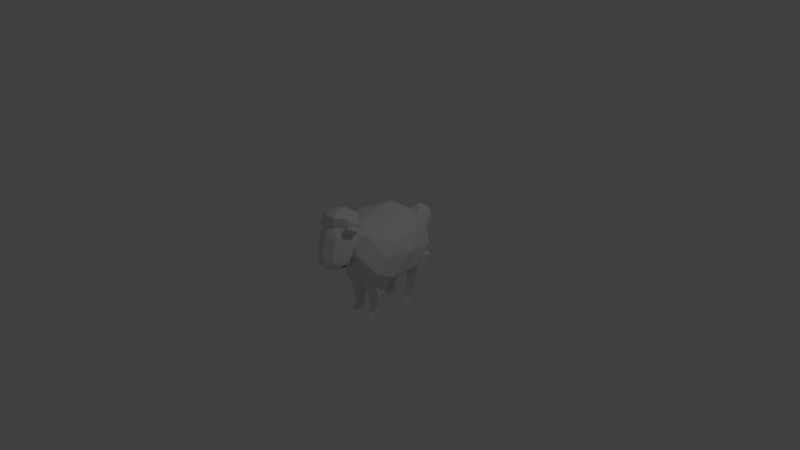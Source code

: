 # Source: Sheep.blend  (saved by Blender 2.79.0; exported with 4.5.12 LTS)
import bpy
from mathutils import Matrix  # noqa: F401  (used for matrix-valued properties, if any)

bpy.ops.wm.read_factory_settings(use_empty=True)
scene = bpy.context.scene
scene.name = 'Scene'

# ---- collections
col_collection_1 = bpy.data.collections.new('Collection 1'); scene.collection.children.link(col_collection_1)

# ---- materials (node trees are filled in below, after node groups)
mat_none = bpy.data.materials.new('None')
mat_none.alpha_threshold = 0.0
mat_none.use_transparent_shadow = False
mat_none.specular_color = (0.8, 0.8, 0.8)
mat_none.roughness = 0.5
mat_none.specular_intensity = 1.0

# ---- material node trees

# ---- world
world_world = bpy.data.worlds.new('World'); scene.world = world_world
world_world.color = (0.05088, 0.05088, 0.05088)
world_world.use_sun_shadow = False
world_world.sun_shadow_jitter_overblur = 0.0
world_world.cycles.sampling_method = 'MANUAL'

# ---- cameras
cam_camera = bpy.data.cameras.new('Camera')
cam_camera.clip_end = 100.0
cam_camera.lens = 35.0
cam_camera.sensor_width = 32.0
cam_camera.sensor_height = 18.0
cam_camera.ortho_scale = 7.314
cam_camera.dof.focus_distance = 0.0
cam_camera.dof.aperture_fstop = 128.0

# ---- lights
light_lamp = bpy.data.lights.new('Lamp', 'POINT')
light_lamp.transmission_factor = 0.0
light_lamp.cutoff_distance = 30.0
light_lamp.energy = 100.0
light_lamp.shadow_buffer_clip_start = 1.001
light_lamp.shadow_soft_size = 0.1
light_lamp.shadow_maximum_resolution = 0.006
light_lamp.use_absolute_resolution = True

# ---- meshes
me_sheep = bpy.data.meshes.new('sheep')
me_sheep.from_pydata([(0.05417, -0.3735, -0.1184), (-0.09434, -0.28, 0.2027), (-0.2209, -0.3069, -0.2266), (-0.1681, -0.08488, 0.3374), (0.08226, -0.07542, 0.3803), (0.01199, -0.315, -0.5429), (0.3, -0.2943, -0.2781), (0.2281, -0.2815, 0.174), (-0.1137, 0.1496, 0.4222), (-0.3715, -0.2583, -0.3324), (-0.3654, -0.2474, 0.07449), (-0.4575, -0.0643, -0.1505), (-0.02368, -0.2773, -0.8483), (-0.2744, -0.2795, -0.6662), (-0.22, -0.04533, -0.8963), (0.4256, -0.1673, -0.4185), (0.2559, -0.2729, -0.7061), (0.3839, 0.04786, -0.7073), (0.4145, -0.05253, 0.2344), (0.4401, -0.1572, 0.005312), (0.444, 0.1588, 0.1063), (-0.4048, 0.1378, 0.2608), (-0.4047, -0.01068, -0.6318), (0.1142, -0.1116, -0.94), (0.4858, 0.1194, -0.2678), (0.2101, 0.2009, 0.3914), (-0.4585, 0.3535, -0.02994), (-0.2695, 0.4046, 0.2711), (-0.3277, 0.4911, -0.1725), (-0.3568, 0.2122, -0.7978), (-0.4851, 0.2889, -0.4407), (-0.2568, 0.4803, -0.6286), (0.2025, 0.2065, -0.8371), (-0.09443, 0.2709, -0.9305), (0.07501, 0.4544, -0.6468), (0.4303, 0.3205, -0.08699), (0.3627, 0.3755, -0.5214), (0.2831, 0.5331, -0.2235), (0.01136, 0.409, 0.3103), (0.255, 0.4165, 0.2239), (-0.03596, 0.5193, 0.09335), (-0.08143, 0.5645, -0.3327), (-0.2534, -0.4619, -0.656), (-0.1285, -0.4609, -0.684), (-0.1282, -0.7314, -0.5747), (-0.1967, -0.7333, -0.5595), (-0.2657, -0.4518, -0.5292), (-0.2035, -0.7336, -0.4896), (-0.1484, -0.4445, -0.4788), (-0.1391, -0.7318, -0.4616), (-0.06365, -0.4501, -0.5744), (-0.09257, -0.7305, -0.5142), (-0.2158, 0.4303, 0.3242), (-0.2412, 0.4976, 0.4337), (-0.1387, 0.5129, 0.2694), (0.01754, 0.4171, 0.2301), (-0.1123, 0.4279, 0.2441), (-0.001472, 0.5051, 0.2141), (-0.01122, 0.5004, 0.6827), (0.126, 0.4926, 0.6273), (0.04025, 0.5877, 0.5997), (0.02022, 0.2486, 0.7703), (0.1419, 0.2524, 0.7194), (-0.1535, 0.4699, 0.655), (-0.2465, 0.4127, 0.5549), (-0.1881, 0.1602, 0.6595), (-0.1059, 0.2107, 0.7479), (-0.2018, 0.5358, 0.5526), (-0.2548, 0.3507, 0.4206), (-0.1751, 0.3076, 0.3035), (-0.125, 0.06741, 0.4375), (-0.1954, 0.1055, 0.541), (-0.03792, 0.2998, 0.2481), (0.1044, 0.3303, 0.2758), (0.1242, 0.1389, 0.4035), (-0.00275, 0.08386, 0.3843), (0.1974, 0.3875, 0.3759), (0.2057, 0.4495, 0.5102), (0.2135, 0.2397, 0.6112), (0.2064, 0.1894, 0.4918), (0.1758, 0.5144, 0.4003), (-0.09065, 0.5902, 0.5956), (0.118, 0.4772, 0.2888), (0.1313, 0.5775, 0.5061), (-0.1101, 0.7235, 0.5931), (-0.2398, 0.6601, 0.543), (0.1305, 0.5708, 0.2564), (0.1933, 0.6112, 0.3775), (0.1488, 0.7088, 0.4887), (0.04259, 0.7206, 0.5979), (-0.2857, 0.6156, 0.4042), (-0.1685, 0.6387, 0.2218), (-0.008495, 0.6296, 0.1573), (0.03553, 0.02817, 0.6542), (0.002777, 0.07921, 0.744), (-0.07936, 0.02873, 0.6557), (-0.02813, 0.1574, 0.7839), (0.08762, 0.1716, 0.7671), (-0.00901, -0.009346, 0.5522), (0.1175, 0.03665, 0.5731), (0.1248, 0.09138, 0.6916), (-0.1681, 0.06656, 0.6345), (-0.1168, 0.1043, 0.732), (-0.04819, 0.006766, 0.4576), (-0.1286, 0.01576, 0.5402), (0.1678, 0.09977, 0.4902), (0.06876, 0.03274, 0.4559), (0.1793, 0.1738, 0.6955), (0.2026, 0.1335, 0.5953), (-0.3388, 0.5616, 0.4605), (-0.2974, 0.5645, 0.5002), (-0.1458, 0.492, 0.5133), (-0.1538, 0.4736, 0.474), (-0.3195, 0.5176, 0.5266), (-0.1679, 0.4451, 0.5397), (-0.3689, 0.4963, 0.4477), (-0.3437, 0.4625, 0.4088), (-0.192, 0.39, 0.4219), (-0.184, 0.4084, 0.4612), (-0.3216, 0.5094, 0.3824), (-0.1699, 0.4369, 0.3955), (-0.3609, 0.5146, 0.487), (-0.3468, 0.5432, 0.4212), (-0.1619, 0.4553, 0.4347), (-0.1759, 0.4267, 0.5005), (0.2819, 0.6143, 0.5105), (0.2362, 0.6083, 0.5445), (0.1158, 0.479, 0.5402), (0.1335, 0.4614, 0.5039), (0.2068, 0.6464, 0.5118), (0.08638, 0.5171, 0.5075), (0.2702, 0.6348, 0.4413), (0.2599, 0.5936, 0.4027), (0.1395, 0.4643, 0.3984), (0.1218, 0.4819, 0.4348), (0.2893, 0.5556, 0.4355), (0.1689, 0.4262, 0.4312), (0.2525, 0.6524, 0.4777), (0.2996, 0.5967, 0.4741), (0.1512, 0.4438, 0.4675), (0.1041, 0.4995, 0.4711), (-0.1733, 0.7435, 0.4336), (0.0856, 0.7288, 0.3291), (-0.007356, 0.7791, 0.4658), (-0.06497, 0.7547, 0.3264), (-0.119, -0.4545, -0.05579), (-0.05407, -0.4697, 0.05302), (-0.06829, -0.7305, 0.05971), (-0.1039, -0.7314, -0.000812), (-0.1388, -0.4869, 0.1467), (-0.1148, -0.7318, 0.1123), (-0.2561, -0.4824, 0.09586), (-0.1792, -0.7336, 0.08432), (-0.2438, -0.4624, -0.02931), (-0.1724, -0.7333, 0.0144), (-0.01673, -0.08525, -0.6312), (-0.1185, -0.141, -0.7909), (-0.1469, -0.0652, -0.7583), (-0.08825, -0.03306, -0.6663), (-0.1494, -0.04158, -0.49), (-0.1647, -0.007898, -0.5849), (-0.3332, -0.07035, -0.5624), (-0.2706, -0.02448, -0.6266), (-0.3141, -0.1318, -0.7483), (-0.2596, -0.0599, -0.7338), (0.000714, 0.03196, -0.9363), (-0.01827, 0.1358, -0.7639), (-0.1766, 0.1162, -0.888), (0.1477, 0.1576, -0.8773), (-0.1085, 0.1259, -1.078), (0.0919, 0.1515, -1.071), (0.06117, 0.3195, -0.7925), (-0.1393, 0.2939, -0.7991), (-0.195, 0.2878, -0.9934), (-0.02909, 0.3096, -1.107), (0.1293, 0.3292, -0.9826), (-0.04808, 0.4134, -0.9343), (-0.06905, -0.8143, 0.1209), (-0.1039, -0.8153, -0.000812), (-0.1156, -0.8156, 0.1735), (-0.1799, -0.8174, 0.1455), (-0.1724, -0.8171, 0.0144), (-0.2872, -0.1395, 0.02367), (-0.09757, -0.1276, -0.01654), (-0.3058, -0.17, 0.2138), (-0.1277, -0.1768, 0.2911), (0.000994, -0.1506, 0.1487), (-0.09332, -0.8143, -0.453), (-0.1282, -0.8153, -0.5747), (-0.1398, -0.8156, -0.4004), (-0.2042, -0.8174, -0.4284), (-0.1967, -0.8171, -0.5595), (-0.2428, -0.09302, 0.08236), (-0.1216, -0.08536, 0.05666), (-0.2547, -0.1125, 0.2039), (-0.1408, -0.1168, 0.2532), (-0.0586, -0.1001, 0.1623), (0.308, -0.4619, -0.6475), (0.243, -0.7333, -0.5537), (0.1749, -0.7314, -0.5706), (0.1839, -0.4609, -0.6786), (0.3171, -0.4518, -0.5204), (0.248, -0.7336, -0.4836), (0.1987, -0.4445, -0.4729), (0.183, -0.7318, -0.4572), (0.1163, -0.4501, -0.5706), (0.1378, -0.7305, -0.5109), (0.1528, -0.4545, -0.05204), (0.1364, -0.7314, 0.002545), (0.09934, -0.7305, 0.06217), (0.08528, -0.4697, 0.05513), (0.1446, -0.7318, 0.1159), (0.1677, -0.4869, 0.1509), (0.2096, -0.7336, 0.0895), (0.2862, -0.4824, 0.1029), (0.2046, -0.7333, 0.01944), (0.277, -0.4624, -0.02249), (0.06484, -0.08525, -0.6298), (0.1372, -0.03306, -0.6631), (0.1981, -0.0652, -0.7537), (0.1705, -0.141, -0.7869), (0.194, -0.04158, -0.4854), (0.2116, -0.007898, -0.5799), (0.3795, -0.07035, -0.5532), (0.3185, -0.02448, -0.619), (0.365, -0.1318, -0.7396), (0.3102, -0.0599, -0.7264), (0.1364, -0.8153, 0.002545), (0.09859, -0.8143, 0.1234), (0.1438, -0.8156, 0.1771), (0.2088, -0.8174, 0.1507), (0.2046, -0.8171, 0.01944), (0.1305, -0.1276, -0.01334), (0.319, -0.1395, 0.03155), (0.333, -0.17, 0.2221), (0.153, -0.1768, 0.2949), (0.02788, -0.1506, 0.1494), (0.1749, -0.8153, -0.5706), (0.137, -0.8143, -0.4498), (0.1822, -0.8156, -0.396), (0.2473, -0.8174, -0.4224), (0.243, -0.8171, -0.5537), (0.1527, -0.08536, 0.06044), (0.2732, -0.09302, 0.08912), (0.2821, -0.1125, 0.2109), (0.1671, -0.1168, 0.2574), (0.08712, -0.1001, 0.1645)], [], [(0, 1, 2), (3, 1, 4), (0, 2, 5), (0, 5, 6), (0, 6, 7), (3, 4, 8), (9, 10, 11), (12, 13, 14), (15, 16, 17), (18, 19, 20), (3, 8, 21), (9, 11, 22), (12, 14, 23), (15, 17, 24), (18, 20, 25), (26, 27, 28), (29, 30, 31), (32, 33, 34), (35, 36, 37), (38, 39, 40), (2, 10, 9), (2, 1, 10), (1, 3, 10), (4, 7, 18), (4, 1, 7), (1, 0, 7), (5, 13, 12), (5, 2, 13), (2, 9, 13), (6, 16, 15), (6, 5, 16), (5, 12, 16), (7, 19, 18), (7, 6, 19), (6, 15, 19), (8, 25, 38), (8, 4, 25), (4, 18, 25), (11, 21, 26), (11, 10, 21), (10, 3, 21), (14, 22, 29), (14, 13, 22), (13, 9, 22), (17, 23, 32), (17, 16, 23), (16, 12, 23), (20, 24, 35), (20, 19, 24), (19, 15, 24), (21, 27, 26), (21, 8, 27), (8, 38, 27), (22, 30, 29), (22, 11, 30), (11, 26, 30), (23, 33, 32), (23, 14, 33), (14, 29, 33), (24, 36, 35), (24, 17, 36), (17, 32, 36), (25, 39, 38), (25, 20, 39), (20, 35, 39), (28, 40, 41), (28, 27, 40), (27, 38, 40), (31, 28, 41), (31, 30, 28), (30, 26, 28), (34, 31, 41), (34, 33, 31), (33, 29, 31), (37, 34, 41), (37, 36, 34), (36, 32, 34), (40, 37, 41), (40, 39, 37), (39, 35, 37), (42, 43, 44, 45), (46, 42, 45, 47), (48, 46, 47, 49), (50, 48, 49, 51), (43, 50, 51, 44), (52, 53, 54), (55, 56, 57), (58, 59, 60), (59, 58, 61, 62), (63, 64, 65, 66), (64, 63, 67), (68, 69, 70, 71), (72, 73, 74, 75), (69, 68, 52), (76, 77, 78, 79), (58, 63, 66, 61), (73, 72, 55), (64, 68, 71, 65), (69, 72, 75, 70), (77, 76, 80), (73, 76, 79, 74), (77, 59, 62, 78), (63, 81, 67), (63, 58, 81), (58, 60, 81), (68, 53, 52), (68, 64, 53), (64, 67, 53), (72, 56, 55), (72, 69, 56), (69, 52, 56), (76, 82, 80), (76, 73, 82), (73, 55, 82), (59, 83, 60), (59, 77, 83), (77, 80, 83), (67, 81, 84, 85), (80, 82, 86, 87), (60, 83, 88, 89), (81, 60, 89, 84), (57, 56, 54), (56, 52, 54), (53, 67, 85, 90), (83, 80, 87, 88), (82, 55, 57), (54, 53, 90, 91), (57, 54, 91, 92), (82, 57, 92, 86), (93, 94, 95), (96, 94, 97), (93, 95, 98), (93, 98, 99), (93, 99, 100), (96, 97, 61), (101, 102, 65), (103, 104, 70), (105, 106, 74), (107, 108, 78), (96, 61, 66), (101, 65, 71), (103, 70, 75), (105, 74, 79), (107, 78, 62), (95, 102, 101), (95, 94, 102), (94, 96, 102), (97, 100, 107), (97, 94, 100), (94, 93, 100), (98, 104, 103), (98, 95, 104), (95, 101, 104), (99, 106, 105), (99, 98, 106), (98, 103, 106), (100, 108, 107), (100, 99, 108), (61, 97, 62), (97, 107, 62), (65, 102, 66), (102, 96, 66), (70, 104, 71), (104, 101, 71), (74, 106, 75), (106, 103, 75), (78, 108, 79), (108, 105, 79), (109, 110, 111, 112), (110, 113, 114, 111), (115, 116, 117, 118), (116, 119, 120, 117), (121, 113, 110, 109), (119, 122, 123, 120), (122, 109, 112, 123), (113, 121, 124, 114), (121, 115, 118, 124), (116, 115, 122, 119), (115, 121, 109, 122), (125, 126, 127, 128), (126, 129, 130, 127), (131, 132, 133, 134), (132, 135, 136, 133), (137, 129, 126, 125), (135, 138, 139, 136), (138, 125, 128, 139), (129, 137, 140, 130), (137, 131, 134, 140), (132, 131, 138, 135), (131, 137, 125, 138), (85, 84, 141), (87, 86, 142), (89, 88, 143), (141, 143, 144), (141, 84, 143), (84, 89, 143), (91, 141, 144), (91, 90, 141), (90, 85, 141), (92, 91, 144), (142, 92, 144), (142, 86, 92), (143, 142, 144), (143, 88, 142), (88, 87, 142), (145, 146, 147, 148), (146, 149, 150, 147), (149, 151, 152, 150), (151, 153, 154, 152), (153, 145, 148, 154), (155, 156, 157, 158), (159, 155, 158, 160), (161, 159, 160, 162), (163, 161, 162, 164), (156, 163, 164, 157), (165, 166, 167), (166, 165, 168), (165, 167, 169), (165, 169, 170), (165, 170, 168), (166, 168, 171), (167, 166, 172), (169, 167, 173), (170, 169, 174), (168, 170, 175), (166, 171, 172), (167, 172, 173), (169, 173, 174), (170, 174, 175), (168, 175, 171), (172, 171, 176), (173, 172, 176), (174, 173, 176), (175, 174, 176), (171, 175, 176), (148, 147, 177, 178), (147, 150, 179, 177), (150, 152, 180, 179), (152, 154, 181, 180), (154, 148, 178, 181), (145, 153, 182, 183), (153, 151, 184, 182), (151, 149, 185, 184), (149, 146, 186, 185), (146, 145, 183, 186), (44, 51, 187, 188), (51, 49, 189, 187), (49, 47, 190, 189), (47, 45, 191, 190), (45, 44, 188, 191), (43, 42, 163, 156), (42, 46, 161, 163), (46, 48, 159, 161), (48, 50, 155, 159), (50, 43, 156, 155), (164, 158, 157), (162, 160, 164), (160, 158, 164), (183, 182, 192, 193), (182, 184, 194, 192), (184, 185, 195, 194), (185, 186, 196, 195), (186, 183, 193, 196), (196, 192, 195), (193, 192, 196), (192, 194, 195), (181, 177, 180), (178, 177, 181), (177, 179, 180), (191, 187, 190), (188, 187, 191), (187, 189, 190), (197, 198, 199, 200), (201, 202, 198, 197), (203, 204, 202, 201), (205, 206, 204, 203), (200, 199, 206, 205), (207, 208, 209, 210), (210, 209, 211, 212), (212, 211, 213, 214), (214, 213, 215, 216), (216, 215, 208, 207), (217, 218, 219, 220), (221, 222, 218, 217), (223, 224, 222, 221), (225, 226, 224, 223), (220, 219, 226, 225), (208, 227, 228, 209), (209, 228, 229, 211), (211, 229, 230, 213), (213, 230, 231, 215), (215, 231, 227, 208), (207, 232, 233, 216), (216, 233, 234, 214), (214, 234, 235, 212), (212, 235, 236, 210), (210, 236, 232, 207), (199, 237, 238, 206), (206, 238, 239, 204), (204, 239, 240, 202), (202, 240, 241, 198), (198, 241, 237, 199), (200, 220, 225, 197), (197, 225, 223, 201), (201, 223, 221, 203), (203, 221, 217, 205), (205, 217, 220, 200), (226, 219, 218), (224, 226, 222), (222, 226, 218), (232, 242, 243, 233), (233, 243, 244, 234), (234, 244, 245, 235), (235, 245, 246, 236), (236, 246, 242, 232), (246, 245, 243), (242, 246, 243), (243, 245, 244), (231, 230, 228), (227, 231, 228), (228, 230, 229), (241, 240, 238), (237, 241, 238), (238, 240, 239)])
me_sheep.polygons.foreach_set('use_smooth', [True] * 324)
_k = set([(0, 1), (0, 2), (0, 5), (0, 6), (0, 7), (1, 2), (1, 3), (1, 4), (1, 7), (1, 10), (2, 5), (2, 9), (2, 10), (2, 13), (3, 4), (3, 8), (3, 10), (3, 21), (4, 7), (4, 8), (4, 18), (4, 25), (5, 6), (5, 12), (5, 13), (5, 16), (6, 7), (6, 15), (6, 16), (6, 19), (7, 18), (7, 19), (8, 21), (8, 25), (8, 27), (8, 38), (9, 10), (9, 11), (9, 13), (9, 22), (10, 11), (10, 21), (11, 21), (11, 22), (11, 26), (11, 30), (12, 13), (12, 14), (12, 16), (12, 23), (13, 14), (13, 22), (14, 22), (14, 23), (14, 29), (14, 33), (15, 16), (15, 17), (15, 19), (15, 24), (16, 17), (16, 23), (17, 23), (17, 24), (17, 32), (17, 36), (18, 19), (18, 20), (18, 25), (19, 20), (19, 24), (20, 24), (20, 25), (20, 35), (20, 39), (21, 26), (21, 27), (22, 29), (22, 30), (23, 32), (23, 33), (24, 35), (24, 36), (25, 38), (25, 39), (26, 27), (26, 28), (26, 30), (27, 28), (27, 38), (27, 40), (28, 30), (28, 31), (28, 40), (28, 41), (29, 30), (29, 31), (29, 33), (30, 31), (31, 33), (31, 34), (31, 41), (32, 33), (32, 34), (32, 36), (33, 34), (34, 36), (34, 37), (34, 41), (35, 36), (35, 37), (35, 39), (36, 37), (37, 39), (37, 40), (37, 41), (38, 39), (38, 40), (39, 40), (40, 41), (42, 43), (42, 45), (42, 46), (42, 163), (43, 44), (43, 156), (44, 45), (44, 51), (44, 188), (45, 47), (45, 191), (46, 47), (46, 48), (46, 161), (47, 49), (47, 190), (48, 49), (48, 50), (48, 159), (49, 51), (49, 189), (50, 51), (50, 155), (51, 187), (52, 53), (52, 54), (52, 56), (52, 68), (52, 69), (53, 54), (53, 64), (53, 67), (53, 68), (53, 90), (54, 56), (54, 57), (54, 91), (55, 56), (55, 57), (55, 72), (55, 73), (55, 82), (56, 57), (56, 69), (56, 72), (57, 82), (57, 92), (58, 59), (58, 60), (58, 61), (58, 63), (58, 81), (59, 60), (59, 62), (59, 77), (59, 83), (60, 81), (60, 83), (60, 89), (61, 62), (61, 66), (61, 96), (61, 97), (62, 78), (62, 97), (62, 107), (63, 64), (63, 66), (63, 67), (63, 81), (64, 65), (64, 67), (64, 68), (65, 66), (65, 71), (65, 101), (65, 102), (66, 96), (66, 102), (67, 81), (67, 85), (68, 69), (68, 71), (69, 70), (69, 72), (70, 71), (70, 75), (70, 103), (70, 104), (71, 101), (71, 104), (72, 73), (72, 75), (73, 74), (73, 76), (73, 82), (74, 75), (74, 79), (74, 105), (74, 106), (75, 103), (75, 106), (76, 77), (76, 79), (76, 80), (76, 82), (77, 78), (77, 80), (77, 83), (78, 79), (78, 107), (78, 108), (79, 105), (79, 108), (80, 82), (80, 83), (80, 87), (81, 84), (82, 86), (83, 88), (84, 85), (84, 89), (84, 141), (84, 143), (85, 90), (85, 141), (86, 87), (86, 92), (86, 142), (87, 88), (87, 142), (88, 89), (88, 142), (88, 143), (89, 143), (90, 91), (90, 141), (91, 92), (91, 141), (91, 144), (92, 142), (92, 144), (93, 94), (93, 95), (93, 98), (93, 99), (93, 100), (94, 95), (94, 96), (94, 97), (94, 100), (94, 102), (95, 98), (95, 101), (95, 102), (95, 104), (96, 97), (96, 102), (97, 100), (97, 107), (98, 99), (98, 103), (98, 104), (98, 106), (99, 100), (99, 106), (100, 107), (100, 108), (101, 102), (101, 104), (103, 104), (103, 106), (105, 106), (107, 108), (109, 110), (109, 112), (109, 121), (109, 122), (110, 111), (110, 113), (113, 114), (113, 121), (115, 116), (115, 118), (115, 121), (115, 122), (116, 117), (116, 119), (119, 120), (119, 122), (121, 124), (122, 123), (125, 126), (125, 128), (125, 137), (125, 138), (126, 127), (126, 129), (129, 130), (129, 137), (131, 132), (131, 134), (131, 137), (131, 138), (132, 133), (132, 135), (135, 136), (135, 138), (137, 140), (138, 139), (141, 143), (141, 144), (142, 143), (142, 144), (143, 144), (145, 146), (145, 148), (145, 153), (145, 183), (146, 147), (146, 149), (146, 186), (147, 148), (147, 150), (147, 177), (148, 154), (148, 178), (149, 150), (149, 151), (149, 185), (150, 152), (150, 179), (151, 152), (151, 153), (151, 184), (152, 154), (152, 180), (153, 154), (153, 182), (154, 181), (155, 156), (155, 158), (155, 159), (156, 157), (156, 163), (157, 158), (157, 164), (158, 160), (159, 160), (159, 161), (160, 162), (161, 162), (161, 163), (162, 164), (163, 164), (165, 166), (165, 167), (165, 168), (165, 169), (165, 170), (166, 167), (166, 168), (166, 171), (166, 172), (167, 169), (167, 172), (167, 173), (168, 170), (168, 171), (168, 175), (169, 170), (169, 173), (169, 174), (170, 174), (170, 175), (171, 172), (171, 175), (171, 176), (172, 173), (172, 176), (173, 174), (173, 176), (174, 175), (174, 176), (175, 176), (177, 178), (177, 179), (178, 181), (179, 180), (180, 181), (182, 183), (182, 184), (182, 192), (183, 186), (183, 193), (184, 185), (184, 194), (185, 186), (185, 195), (186, 196), (187, 188), (187, 189), (188, 191), (189, 190), (190, 191), (192, 193), (192, 194), (193, 196), (194, 195), (195, 196), (197, 198), (197, 200), (197, 201), (197, 225), (198, 199), (198, 202), (198, 241), (199, 200), (199, 206), (199, 237), (200, 205), (200, 220), (201, 202), (201, 203), (201, 223), (202, 204), (202, 240), (203, 204), (203, 205), (203, 221), (204, 206), (204, 239), (205, 206), (205, 217), (206, 238), (207, 208), (207, 210), (207, 216), (207, 232), (208, 209), (208, 215), (208, 227), (209, 210), (209, 211), (209, 228), (210, 212), (210, 236), (211, 212), (211, 213), (211, 229), (212, 214), (212, 235), (213, 214), (213, 215), (213, 230), (214, 216), (214, 234), (215, 216), (215, 231), (216, 233), (217, 218), (217, 220), (217, 221), (218, 219), (218, 222), (219, 220), (219, 226), (220, 225), (221, 222), (221, 223), (222, 224), (223, 224), (223, 225), (224, 226), (225, 226), (227, 228), (227, 231), (228, 229), (229, 230), (230, 231), (232, 233), (232, 236), (232, 242), (233, 234), (233, 243), (234, 235), (234, 244), (235, 236), (235, 245), (236, 246), (237, 238), (237, 241), (238, 239), (239, 240), (240, 241), (242, 243), (242, 246), (243, 244), (244, 245), (245, 246)])
me_sheep.attributes.new('sharp_edge', 'BOOLEAN', 'EDGE').data.foreach_set('value', [ (min(e.vertices), max(e.vertices)) in _k for e in me_sheep.edges])
_uv = me_sheep.uv_layers.new(name='UVMap')
_uv.uv.foreach_set('vector', [0.0239, 0.4142, 0.0275, 0.3358, 0.0887, 0.4142, 0.519, 0.8147, 0.4863, 0.8056, 0.519, 0.7583, 0.2657, 0.4082, 0.2009, 0.4082, 0.2232, 0.3239, 0.4081, 0.0239, 0.4081, 0.1183, 0.3498, 0.0538, 0.3498, 0.3784, 0.399, 0.335, 0.399, 0.4367, 0.1163, 0.7832, 0.1553, 0.7426, 0.1553, 0.8004, 0.5959, 0.0239, 0.5959, 0.1141, 0.552, 0.066, 0.3178, 0.7634, 0.2746, 0.7379, 0.3178, 0.6952, 0.3251, 0.5956, 0.2746, 0.5575, 0.3251, 0.5153, 0.1163, 0.7337, 0.1239, 0.6781, 0.1702, 0.7337, 0.7646, 0.0972, 0.7253, 0.0805, 0.7646, 0.0239, 0.1163, 0.3668, 0.165, 0.3304, 0.165, 0.4382, 0.6675, 0.0897, 0.6852, 0.0239, 0.7165, 0.0897, 0.3498, 0.1844, 0.4061, 0.1272, 0.4061, 0.2235, 0.0778, 0.6693, 0.0239, 0.6693, 0.0454, 0.6039, 0.3361, 0.7748, 0.3465, 0.7002, 0.3743, 0.7748, 0.0326, 0.5293, 0.0858, 0.595, 0.0239, 0.595, 0.5493, 0.4006, 0.4867, 0.4006, 0.5389, 0.335, 0.5789, 0.2254, 0.5789, 0.3217, 0.532, 0.2613, 0.7735, 0.0662, 0.8051, 0.0239, 0.8051, 0.0976, 0.7249, 0.1756, 0.7574, 0.109, 0.7574, 0.1994, 0.3239, 0.4069, 0.3239, 0.5064, 0.2746, 0.4623, 0.7763, 0.4357, 0.8064, 0.4202, 0.8064, 0.4946, 0.7963, 0.3979, 0.7657, 0.3514, 0.7963, 0.3172, 0.607, 0.6747, 0.607, 0.7322, 0.5525, 0.6855, 0.4855, 0.0957, 0.417, 0.0574, 0.4855, 0.0239, 0.1754, 0.5306, 0.1754, 0.5994, 0.1163, 0.5643, 0.2055, 0.1088, 0.2251, 0.0239, 0.2743, 0.1088, 0.7512, 0.6019, 0.7213, 0.5749, 0.7512, 0.5037, 0.7309, 0.2108, 0.7309, 0.3062, 0.6989, 0.2384, 0.341, 0.1193, 0.2832, 0.0543, 0.341, 0.0239, 0.6187, 0.4004, 0.5582, 0.3693, 0.6187, 0.335, 0.5525, 0.7823, 0.5972, 0.7411, 0.5972, 0.7926, 0.4497, 0.4949, 0.4497, 0.5965, 0.4078, 0.5389, 0.7267, 0.3468, 0.7568, 0.3172, 0.7568, 0.4114, 0.2575, 0.5023, 0.2575, 0.5749, 0.2009, 0.541, 0.4657, 0.6659, 0.4078, 0.6659, 0.4256, 0.6054, 0.6382, 0.6322, 0.6774, 0.6935, 0.6236, 0.6935, 0.099, 0.2245, 0.0239, 0.1581, 0.099, 0.1286, 0.1759, 0.3215, 0.1163, 0.2956, 0.1759, 0.2213, 0.6607, 0.6233, 0.6236, 0.5711, 0.6607, 0.5279, 0.1163, 0.6359, 0.1714, 0.6083, 0.1714, 0.6692, 0.6693, 0.1272, 0.6693, 0.1994, 0.6185, 0.162, 0.4857, 0.2004, 0.503, 0.1272, 0.5488, 0.2004, 0.5878, 0.2727, 0.642, 0.2254, 0.642, 0.295, 0.6096, 0.1272, 0.6096, 0.2033, 0.5577, 0.1769, 0.6654, 0.7023, 0.6654, 0.7683, 0.6236, 0.7429, 0.3769, 0.6074, 0.3769, 0.6913, 0.3361, 0.6457, 0.3406, 0.3981, 0.2746, 0.3684, 0.3406, 0.3141, 0.084, 0.2334, 0.084, 0.327, 0.0239, 0.2941, 0.608, 0.6658, 0.5525, 0.6658, 0.5598, 0.6011, 0.5525, 0.5922, 0.5775, 0.5279, 0.6147, 0.5922, 0.374, 0.5346, 0.399, 0.5985, 0.3361, 0.5985, 0.5436, 0.4163, 0.5436, 0.4968, 0.4863, 0.4369, 0.1163, 0.1203, 0.1645, 0.0239, 0.1967, 0.1203, 0.1074, 0.0239, 0.1074, 0.1197, 0.0239, 0.0818, 0.4078, 0.486, 0.4705, 0.4163, 0.4775, 0.486, 0.4075, 0.3261, 0.3498, 0.2817, 0.4075, 0.2324, 0.7126, 0.4163, 0.7126, 0.4745, 0.6561, 0.4671, 0.4164, 0.2931, 0.4679, 0.2297, 0.4679, 0.3261, 0.1163, 0.1865, 0.1937, 0.1292, 0.1937, 0.2124, 0.6707, 0.4004, 0.6276, 0.3774, 0.6707, 0.3172, 0.5203, 0.6929, 0.5392, 0.7494, 0.4863, 0.7494, 0.6586, 0.0239, 0.6586, 0.0927, 0.6048, 0.0494, 0.2569, 0.6503, 0.2009, 0.6503, 0.2382, 0.5837, 0.3396, 0.5024, 0.399, 0.4455, 0.399, 0.5257, 0.1508, 0.4471, 0.1787, 0.5217, 0.1163, 0.5217, 0.7783, 0.716, 0.7783, 0.7789, 0.7367, 0.7631, 0.2644, 0.4934, 0.2009, 0.4235, 0.2644, 0.4171, 0.4768, 0.2081, 0.4149, 0.2081, 0.4282, 0.1272, 0.6853, 0.3172, 0.7178, 0.399, 0.6796, 0.399, 0.4778, 0.335, 0.4778, 0.4074, 0.4078, 0.3769, 0.2746, 0.2717, 0.3388, 0.2177, 0.3388, 0.3052, 0.5431, 0.1114, 0.4943, 0.0687, 0.5431, 0.0239, 0.2026, 0.2088, 0.2643, 0.1292, 0.2819, 0.2088, 0.5231, 0.3261, 0.4768, 0.265, 0.5231, 0.2254, 0.5328, 0.5056, 0.5328, 0.5926, 0.4863, 0.5451, 0.2657, 0.2177, 0.2657, 0.3151, 0.2026, 0.2671, 0.073, 0.5205, 0.0239, 0.4852, 0.073, 0.4231, 0.596, 0.5191, 0.5525, 0.4564, 0.596, 0.4163, 0.8406, 0.0877, 0.8139, 0.0877, 0.8153, 0.0242, 0.8299, 0.0239, 0.8155, 0.7802, 0.7872, 0.7814, 0.8001, 0.7179, 0.8155, 0.716, 0.6506, 0.8368, 0.6236, 0.8398, 0.6358, 0.7793, 0.6506, 0.7772, 0.8723, 0.0869, 0.8494, 0.0869, 0.8568, 0.0239, 0.8692, 0.0248, 0.4759, 0.8239, 0.4544, 0.815, 0.4644, 0.7537, 0.4759, 0.7596, 0.9171, 0.0865, 0.9331, 0.0623, 0.9331, 0.0998, 0.9354, 0.0239, 0.9354, 0.052, 0.9159, 0.0293, 0.7872, 0.9172, 0.8115, 0.901, 0.8115, 0.9296, 0.2746, 0.7722, 0.3038, 0.7726, 0.3038, 0.8319, 0.2776, 0.8292, 0.8371, 0.5037, 0.8606, 0.5054, 0.8606, 0.567, 0.8398, 0.5655, 0.2225, 0.9355, 0.2009, 0.9261, 0.2225, 0.9095, 0.0529, 0.8178, 0.0239, 0.8189, 0.0273, 0.7572, 0.0529, 0.7563, 0.1066, 0.8298, 0.0738, 0.8289, 0.0761, 0.7814, 0.1066, 0.7761, 0.931, 0.9289, 0.9066, 0.913, 0.931, 0.9004, 0.7872, 0.7903, 0.8195, 0.7914, 0.8195, 0.843, 0.7912, 0.8411, 0.8153, 0.6938, 0.7828, 0.6938, 0.7859, 0.6322, 0.815, 0.6345, 0.3361, 0.9098, 0.363, 0.8911, 0.363, 0.9202, 0.7833, 0.2108, 0.8158, 0.2108, 0.8148, 0.2723, 0.7861, 0.2723, 0.8241, 0.6322, 0.8519, 0.6379, 0.8507, 0.6916, 0.8247, 0.6916, 0.3718, 0.9097, 0.3983, 0.8911, 0.3983, 0.9202, 0.8943, 0.5512, 0.8694, 0.5559, 0.8724, 0.5079, 0.8943, 0.5037, 0.7367, 0.7894, 0.7664, 0.7878, 0.7664, 0.8449, 0.7411, 0.8407, 0.9309, 0.109, 0.9309, 0.1418, 0.9103, 0.1245, 0.0703, 0.9034, 0.0987, 0.8877, 0.0987, 0.9197, 0.2635, 0.8999, 0.2404, 0.8853, 0.2635, 0.8678, 0.8951, 0.6912, 0.9208, 0.6718, 0.9208, 0.7008, 0.8883, 0.593, 0.9162, 0.5762, 0.9162, 0.6091, 0.9298, 0.1887, 0.909, 0.173, 0.9298, 0.1558, 0.8545, 0.9207, 0.8284, 0.9019, 0.8545, 0.8916, 0.894, 0.2228, 0.9198, 0.2108, 0.9198, 0.2421, 0.4251, 0.9451, 0.4077, 0.9245, 0.4251, 0.9138, 0.7957, 0.2811, 0.8078, 0.3075, 0.7833, 0.3075, 0.9261, 0.8206, 0.9025, 0.8116, 0.9261, 0.7903, 0.6485, 0.8964, 0.6485, 0.9252, 0.6236, 0.9162, 0.4871, 0.9145, 0.5091, 0.9389, 0.4863, 0.9389, 0.8812, 0.0813, 0.9082, 0.0691, 0.9082, 0.0998, 0.7102, 0.9259, 0.6862, 0.9106, 0.7102, 0.8952, 0.9111, 0.4633, 0.9111, 0.4902, 0.8841, 0.4943, 0.8841, 0.4629, 0.1376, 0.9079, 0.1376, 0.9324, 0.1163, 0.9347, 0.1163, 0.9081, 0.2784, 0.8903, 0.301, 0.8884, 0.301, 0.9169, 0.2746, 0.9191, 0.8841, 0.4502, 0.8841, 0.4212, 0.9112, 0.4202, 0.9112, 0.454, 0.9569, 0.8848, 0.9393, 0.8605, 0.9569, 0.8563, 0.1163, 0.964, 0.1187, 0.9436, 0.1344, 0.964, 0.0516, 0.8773, 0.0516, 0.9043, 0.0239, 0.9103, 0.0239, 0.8788, 0.5887, 0.8815, 0.5935, 0.8535, 0.6124, 0.8633, 0.6124, 0.8973, 0.0901, 0.9286, 0.0901, 0.9551, 0.0703, 0.9508, 0.8852, 0.2218, 0.8852, 0.2593, 0.8582, 0.2525, 0.8569, 0.2108, 0.8726, 0.8915, 0.8726, 0.8631, 0.9021, 0.8563, 0.9021, 0.8895, 0.5798, 0.8535, 0.5798, 0.8833, 0.5525, 0.8947, 0.5584, 0.8579, 0.9387, 0.1658, 0.9574, 0.1558, 0.9574, 0.1831, 0.9578, 0.794, 0.9705, 0.7903, 0.9705, 0.8164, 0.9142, 0.7559, 0.9142, 0.7813, 0.8913, 0.7658, 0.6121, 0.9318, 0.5887, 0.9231, 0.6121, 0.9062, 0.3565, 0.9291, 0.3565, 0.9547, 0.3361, 0.9377, 0.91, 0.5455, 0.9239, 0.5672, 0.9031, 0.5672, 0.4544, 0.9495, 0.4738, 0.9387, 0.4738, 0.9596, 0.5525, 0.9608, 0.5692, 0.9414, 0.5692, 0.964, 0.9443, 0.0454, 0.9602, 0.0239, 0.9602, 0.0515, 0.9399, 0.4701, 0.9399, 0.4945, 0.9201, 0.4826, 0.8275, 0.4112, 0.8051, 0.4076, 0.8275, 0.3888, 0.829, 0.2013, 0.8074, 0.1978, 0.829, 0.1788, 0.8931, 0.9373, 0.8931, 0.9595, 0.8726, 0.9435, 0.5034, 0.9679, 0.4863, 0.9679, 0.4959, 0.9477, 0.3051, 0.9606, 0.3121, 0.9382, 0.3245, 0.9606, 0.8432, 0.308, 0.8247, 0.3046, 0.8432, 0.2881, 0.9335, 0.567, 0.9441, 0.5419, 0.9523, 0.567, 0.9759, 0.0895, 0.9653, 0.0816, 0.9759, 0.0623, 0.1722, 0.9507, 0.1722, 0.9761, 0.1612, 0.9643, 0.3858, 0.6768, 0.3985, 0.6608, 0.3985, 0.6903, 0.609, 0.326, 0.5878, 0.326, 0.5894, 0.3039, 0.2946, 0.928, 0.2946, 0.9544, 0.2746, 0.9385, 0.7846, 0.6218, 0.7601, 0.6089, 0.7846, 0.5955, 0.9398, 0.9394, 0.9595, 0.9366, 0.9595, 0.9593, 0.8423, 0.4059, 0.8633, 0.3871, 0.8633, 0.4111, 0.5764, 0.9036, 0.5764, 0.9325, 0.5525, 0.9186, 0.1612, 0.9239, 0.1823, 0.9156, 0.1823, 0.9418, 0.2404, 0.9663, 0.2471, 0.9437, 0.2565, 0.9663, 0.9569, 0.3946, 0.9383, 0.3756, 0.9569, 0.3669, 0.7041, 0.9612, 0.6862, 0.9506, 0.7041, 0.9348, 0.3966, 0.828, 0.3838, 0.8126, 0.3966, 0.8042, 0.6767, 0.9597, 0.6573, 0.952, 0.6767, 0.9389, 0.5887, 0.9534, 0.6066, 0.9407, 0.6066, 0.9631, 0.643, 0.9598, 0.6236, 0.9433, 0.643, 0.9341, 0.9274, 0.9592, 0.9066, 0.9463, 0.9274, 0.9378, 0.9305, 0.8873, 0.911, 0.8676, 0.9305, 0.8563, 0.7573, 0.9592, 0.7367, 0.9426, 0.7573, 0.9366, 0.2404, 0.9166, 0.2621, 0.9087, 0.2621, 0.9348, 0.8032, 0.9646, 0.7872, 0.9474, 0.8032, 0.9385, 0.9621, 0.2489, 0.9527, 0.2418, 0.9523, 0.2108, 0.9621, 0.211, 0.1791, 0.6781, 0.1919, 0.6789, 0.1919, 0.7156, 0.1791, 0.7147, 0.0604, 0.9594, 0.0513, 0.9547, 0.0517, 0.9217, 0.0604, 0.9192, 0.0948, 0.548, 0.1069, 0.5469, 0.1069, 0.584, 0.0948, 0.5851, 0.4274, 0.1182, 0.417, 0.1174, 0.417, 0.1045, 0.4274, 0.1054, 0.434, 0.9205, 0.4441, 0.9138, 0.4441, 0.9517, 0.4344, 0.9516, 0.9609, 0.7541, 0.9511, 0.7539, 0.9511, 0.716, 0.9609, 0.7162, 0.1934, 0.2543, 0.1854, 0.2641, 0.1848, 0.2239, 0.1934, 0.2213, 0.6774, 0.8838, 0.6687, 0.8863, 0.6687, 0.8461, 0.6774, 0.8436, 0.6251, 0.1157, 0.6251, 0.1037, 0.6365, 0.1016, 0.6365, 0.1136, 0.4545, 0.1059, 0.4638, 0.1045, 0.4638, 0.1161, 0.4545, 0.1174, 0.6063, 0.7411, 0.6144, 0.7509, 0.6144, 0.7789, 0.6061, 0.7756, 0.1053, 0.324, 0.0928, 0.3263, 0.0928, 0.2883, 0.1053, 0.286, 0.1073, 0.3767, 0.0978, 0.3692, 0.0976, 0.3358, 0.1073, 0.3359, 0.0948, 0.497, 0.1067, 0.4988, 0.1067, 0.538, 0.0948, 0.5361, 0.6454, 0.103, 0.6556, 0.1016, 0.6556, 0.1143, 0.6454, 0.1157, 0.9572, 0.63, 0.9657, 0.6268, 0.9657, 0.6613, 0.9574, 0.6581, 0.1848, 0.273, 0.1932, 0.2763, 0.1932, 0.3108, 0.1848, 0.3075, 0.1803, 0.6156, 0.1902, 0.6083, 0.1902, 0.649, 0.1805, 0.649, 0.5428, 0.8644, 0.533, 0.8643, 0.533, 0.8236, 0.5428, 0.8236, 0.6162, 0.1036, 0.6162, 0.1156, 0.6048, 0.1136, 0.6048, 0.1016, 0.4363, 0.1045, 0.4456, 0.1058, 0.4456, 0.1175, 0.4363, 0.1162, 0.477, 0.8984, 0.477, 0.9298, 0.4544, 0.9181, 0.9179, 0.747, 0.8913, 0.7455, 0.9179, 0.716, 0.6771, 0.8964, 0.6771, 0.93, 0.6573, 0.9052, 0.2315, 0.9006, 0.2009, 0.8776, 0.2315, 0.8678, 0.4391, 0.8733, 0.4391, 0.9049, 0.4077, 0.8952, 0.9209, 0.663, 0.8951, 0.6412, 0.9209, 0.6322, 0.8862, 0.6322, 0.8862, 0.6846, 0.8608, 0.6639, 0.192, 0.8668, 0.1634, 0.8323, 0.192, 0.8143, 0.9175, 0.3019, 0.8959, 0.2766, 0.9175, 0.2682, 0.0239, 0.8386, 0.0606, 0.8278, 0.0606, 0.8684, 0.8473, 0.6214, 0.8655, 0.5762, 0.8794, 0.6214, 0.8896, 0.109, 0.9015, 0.147, 0.8747, 0.147, 0.4863, 0.8963, 0.5171, 0.8734, 0.5171, 0.9056, 0.906, 0.3669, 0.906, 0.3986, 0.8756, 0.3903, 0.1612, 0.89, 0.192, 0.8757, 0.192, 0.9067, 0.8659, 0.1752, 0.8443, 0.165, 0.8535, 0.109, 0.8659, 0.1126, 0.4765, 0.8895, 0.4544, 0.8878, 0.4641, 0.8337, 0.4765, 0.8328, 0.851, 0.4331, 0.8753, 0.4202, 0.8753, 0.4719, 0.8616, 0.4782, 0.8355, 0.1673, 0.8074, 0.17, 0.8199, 0.109, 0.8355, 0.11, 0.8421, 0.4829, 0.8153, 0.4829, 0.8184, 0.4202, 0.833, 0.4207, 0.9449, 0.6718, 0.9449, 0.7066, 0.9297, 0.695, 0.9297, 0.675, 0.9423, 0.716, 0.9423, 0.7521, 0.9268, 0.7528, 0.9268, 0.732, 0.4748, 0.6748, 0.4748, 0.7172, 0.4594, 0.7118, 0.4594, 0.6873, 0.1018, 0.6039, 0.1018, 0.6473, 0.0867, 0.6372, 0.0867, 0.6122, 0.399, 0.7537, 0.399, 0.7953, 0.3838, 0.7826, 0.3838, 0.7586, 0.3361, 0.8588, 0.3685, 0.8374, 0.3685, 0.8823, 0.6584, 0.8487, 0.6584, 0.8875, 0.6236, 0.8768, 0.1066, 0.8387, 0.1066, 0.8788, 0.0703, 0.8525, 0.8632, 0.8439, 0.8632, 0.8828, 0.8284, 0.8547, 0.7216, 0.8499, 0.7216, 0.8863, 0.6862, 0.8587, 0.7603, 0.8538, 0.7661, 0.8908, 0.7367, 0.8908, 0.8569, 0.3058, 0.8649, 0.2682, 0.887, 0.3058, 0.1543, 0.8093, 0.1543, 0.8522, 0.1163, 0.8284, 0.3361, 0.806, 0.3748, 0.7837, 0.3748, 0.8286, 0.4456, 0.8223, 0.4456, 0.8644, 0.4077, 0.8463, 0.8384, 0.5762, 0.8384, 0.6202, 0.8, 0.597, 0.2389, 0.8161, 0.2389, 0.8589, 0.2009, 0.84, 0.69, 0.4833, 0.69, 0.5188, 0.6561, 0.5127, 0.2746, 0.8682, 0.31, 0.8408, 0.31, 0.8795, 0.5525, 0.8247, 0.5909, 0.8014, 0.5909, 0.8446, 0.5241, 0.8645, 0.4863, 0.8404, 0.5241, 0.8236, 0.8159, 0.8518, 0.8159, 0.8921, 0.7872, 0.8835, 0.7233, 0.841, 0.6862, 0.8176, 0.7233, 0.7963, 0.8284, 0.8142, 0.8637, 0.7903, 0.8637, 0.835, 0.1237, 0.861, 0.1443, 0.899, 0.1163, 0.899, 0.9398, 0.9277, 0.9404, 0.9148, 0.9582, 0.9004, 0.9582, 0.9268, 0.9714, 0.533, 0.9607, 0.5267, 0.9607, 0.5037, 0.9714, 0.5101, 0.9487, 0.472, 0.9635, 0.4695, 0.9635, 0.4921, 0.9487, 0.4945, 0.0239, 0.9347, 0.0239, 0.9192, 0.0424, 0.9192, 0.0424, 0.9483, 0.9757, 0.5602, 0.9612, 0.5616, 0.9612, 0.5433, 0.9757, 0.5419, 0.7406, 0.4207, 0.7674, 0.4202, 0.7674, 0.4888, 0.7267, 0.4895, 0.7124, 0.6019, 0.6842, 0.6014, 0.6696, 0.5279, 0.7124, 0.5286, 0.2152, 0.7567, 0.2426, 0.7558, 0.2426, 0.8058, 0.2009, 0.8073, 0.7911, 0.5781, 0.7707, 0.5866, 0.7601, 0.5166, 0.7911, 0.5037, 0.7194, 0.7874, 0.6956, 0.7874, 0.6862, 0.7167, 0.7224, 0.7167, 0.9398, 0.1364, 0.9404, 0.1235, 0.9582, 0.109, 0.9582, 0.1355, 0.7769, 0.9659, 0.7662, 0.9596, 0.7662, 0.9366, 0.7769, 0.943, 0.7277, 0.9574, 0.7129, 0.9598, 0.7129, 0.9372, 0.7277, 0.9348, 0.9298, 0.6477, 0.9298, 0.6322, 0.9483, 0.6322, 0.9483, 0.6613, 0.9578, 0.8267, 0.9724, 0.8252, 0.9724, 0.8435, 0.9578, 0.845, 0.6865, 0.6337, 0.713, 0.6322, 0.7278, 0.7079, 0.6862, 0.7079, 0.6338, 0.5024, 0.6054, 0.5024, 0.6048, 0.4163, 0.6473, 0.4266, 0.4999, 0.6042, 0.5269, 0.6015, 0.5287, 0.684, 0.4863, 0.684, 0.2133, 0.6593, 0.2361, 0.6592, 0.2361, 0.7388, 0.2009, 0.7469, 0.7744, 0.2904, 0.7516, 0.2863, 0.7398, 0.2133, 0.7744, 0.2108, 0.6146, 0.8014, 0.6146, 0.8421, 0.5998, 0.8222, 0.526, 0.8936, 0.5409, 0.8734, 0.5409, 0.9135, 0.9001, 0.1942, 0.8747, 0.1942, 0.8883, 0.1558, 0.1915, 0.3304, 0.1915, 0.3735, 0.1738, 0.3659, 0.1738, 0.3384, 0.9383, 0.3535, 0.9383, 0.3179, 0.952, 0.3172, 0.952, 0.34, 0.5425, 0.7583, 0.5425, 0.8, 0.5279, 0.7938, 0.5279, 0.7671, 0.942, 0.0939, 0.942, 0.0623, 0.9565, 0.0672, 0.9565, 0.0874, 0.9489, 0.791, 0.9489, 0.8265, 0.935, 0.8131, 0.935, 0.7903, 0.8812, 0.0603, 0.9015, 0.0239, 0.907, 0.0603, 0.3127, 0.796, 0.3267, 0.7722, 0.3267, 0.8139, 0.9422, 0.3049, 0.9264, 0.2885, 0.9422, 0.2682, 0.9246, 0.5037, 0.9246, 0.5367, 0.9031, 0.5234, 0.943, 0.445, 0.9562, 0.4202, 0.9562, 0.4532, 0.975, 0.3922, 0.9658, 0.3796, 0.975, 0.3669, 0.7446, 0.8997, 0.7619, 0.9277, 0.7367, 0.9277, 0.6989, 0.5081, 0.7122, 0.4833, 0.7122, 0.5163, 0.1067, 0.4108, 0.0976, 0.3981, 0.1067, 0.3855, 0.8, 0.5674, 0.8096, 0.5037, 0.8251, 0.504, 0.8282, 0.5674, 0.192, 0.7453, 0.192, 0.8055, 0.1769, 0.8027, 0.1642, 0.7426, 0.8247, 0.2696, 0.8353, 0.2108, 0.848, 0.2166, 0.848, 0.2793, 0.245, 0.7244, 0.2544, 0.6613, 0.2657, 0.6592, 0.2657, 0.7223, 0.0819, 0.4881, 0.0932, 0.4249, 0.1067, 0.4231, 0.1067, 0.4869, 0.8423, 0.3782, 0.8531, 0.3172, 0.8667, 0.3179, 0.8667, 0.3758, 0.8726, 0.8475, 0.8821, 0.7903, 0.8936, 0.7905, 0.8936, 0.8444, 0.861, 0.762, 0.8704, 0.716, 0.8825, 0.723, 0.8825, 0.7762, 0.8521, 0.7201, 0.8521, 0.7724, 0.8367, 0.7725, 0.8244, 0.716, 0.8051, 0.3799, 0.8149, 0.3177, 0.8304, 0.3172, 0.8334, 0.3799, 0.1072, 0.2772, 0.0928, 0.2661, 0.0928, 0.2409, 0.1072, 0.2334, 0.398, 0.7431, 0.3832, 0.7354, 0.3832, 0.7106, 0.398, 0.7002, 0.2633, 0.8554, 0.2478, 0.8412, 0.2478, 0.8185, 0.2633, 0.8161, 0.4744, 0.5909, 0.4586, 0.5822, 0.4586, 0.5574, 0.4744, 0.548, 0.4738, 0.5391, 0.4586, 0.5316, 0.4586, 0.5061, 0.4738, 0.4949, 0.8289, 0.9303, 0.8474, 0.9296, 0.8474, 0.9568, 0.8284, 0.9439, 0.9609, 0.3452, 0.9609, 0.3226, 0.9719, 0.3172, 0.9719, 0.3398, 0.9675, 0.6737, 0.9675, 0.6963, 0.9537, 0.6944, 0.9537, 0.6718, 0.9336, 0.5176, 0.9518, 0.5037, 0.9518, 0.5327, 0.9335, 0.5331, 0.4077, 0.9723, 0.4077, 0.954, 0.4232, 0.9547, 0.4232, 0.973, 0.0329, 0.7474, 0.0239, 0.6782, 0.0668, 0.6782, 0.0612, 0.7474, 0.4492, 0.6748, 0.4505, 0.7448, 0.4078, 0.7448, 0.4212, 0.6748, 0.4207, 0.8066, 0.4078, 0.7537, 0.4456, 0.7639, 0.4456, 0.8134, 0.7773, 0.184, 0.7663, 0.109, 0.7985, 0.1093, 0.7985, 0.1841, 0.7494, 0.7059, 0.7367, 0.6322, 0.7739, 0.6339, 0.7739, 0.7071, 0.3724, 0.9298, 0.3909, 0.9291, 0.3909, 0.9563, 0.3718, 0.9434, 0.9761, 0.4202, 0.9761, 0.4428, 0.9651, 0.4482, 0.9651, 0.4256, 0.2009, 0.967, 0.2009, 0.9444, 0.2147, 0.9463, 0.2147, 0.9689, 0.5227, 0.9363, 0.5409, 0.9224, 0.5409, 0.9514, 0.5226, 0.9517, 0.9386, 0.763, 0.9386, 0.7813, 0.9231, 0.7807, 0.9231, 0.7624, 0.3307, 0.1307, 0.335, 0.2049, 0.2907, 0.2049, 0.3025, 0.1292, 0.2887, 0.6851, 0.2746, 0.6128, 0.3167, 0.6045, 0.3167, 0.6864, 0.6651, 0.2913, 0.6508, 0.2108, 0.69, 0.2124, 0.69, 0.295, 0.1066, 0.6782, 0.1066, 0.7673, 0.0757, 0.7619, 0.0858, 0.6797, 0.6786, 0.1994, 0.6782, 0.1166, 0.716, 0.1255, 0.7035, 0.1994, 0.3245, 0.9293, 0.3099, 0.909, 0.3245, 0.8884, 0.9149, 0.3871, 0.9294, 0.3669, 0.9294, 0.4078, 0.8992, 0.3172, 0.8992, 0.3581, 0.8756, 0.3246, 0.1914, 0.4233, 0.1738, 0.4148, 0.1738, 0.3887, 0.1914, 0.3824, 0.2657, 0.7759, 0.2518, 0.7648, 0.2518, 0.7375, 0.2657, 0.7333, 0.925, 0.5762, 0.9397, 0.5843, 0.9397, 0.6093, 0.925, 0.6153, 0.9434, 0.2465, 0.9287, 0.2408, 0.9287, 0.218, 0.9434, 0.2108, 0.6756, 0.8168, 0.6595, 0.8135, 0.6595, 0.7882, 0.6756, 0.7772, 0.3983, 0.882, 0.3774, 0.8727, 0.3983, 0.8374, 0.3858, 0.6291, 0.3987, 0.6074, 0.3987, 0.6519, 0.9341, 0.4202, 0.9341, 0.4612, 0.9201, 0.4375, 0.9294, 0.3501, 0.908, 0.3304, 0.9294, 0.3172, 0.9511, 0.2763, 0.9643, 0.2682, 0.9643, 0.3011, 0.975, 0.8563, 0.975, 0.8815, 0.9658, 0.8689, 0.8898, 0.9004, 0.8977, 0.9284, 0.8726, 0.9284, 0.9485, 0.5844, 0.9618, 0.5762, 0.9618, 0.6092, 0.1902, 0.9507, 0.1902, 0.9758, 0.1811, 0.9632])
me_sheep.materials.append(mat_none)
me_sheep.use_remesh_preserve_volume = False
me_sheep.use_remesh_preserve_attributes = False
me_sheep.use_mirror_vertex_groups = False
me_sheep.update()
me_sheep.normals_split_custom_set([tuple(v) for v in zip(*[iter([-0.2859, -0.9474, 0.1438, -0.2859, -0.9474, 0.1438, -0.2859, -0.9474, 0.1438, -0.1142, -0.5933, 0.7968, -0.1142, -0.5933, 0.7968, -0.1142, -0.5933, 0.7968, -0.1905, -0.9749, -0.1156, -0.1905, -0.9749, -0.1156, -0.1905, -0.9749, -0.1156, 0.2109, -0.9653, -0.1541, 0.2109, -0.9653, -0.1541, 0.2109, -0.9653, -0.1541, 0.354, -0.9316, 0.08265, 0.354, -0.9316, 0.08265, 0.354, -0.9316, 0.08265, -0.1497, -0.3055, 0.9404, -0.1497, -0.3055, 0.9404, -0.1497, -0.3055, 0.9404, -0.9051, -0.4244, 0.02497, -0.9051, -0.4244, 0.02497, -0.9051, -0.4244, 0.02497, -0.4865, -0.5521, -0.6771, -0.4865, -0.5521, -0.6771, -0.4865, -0.5521, -0.6771, 0.8585, -0.3441, -0.3801, 0.8585, -0.3441, -0.3801, 0.8585, -0.3441, -0.3801, 0.9891, -0.05578, 0.1362, 0.9891, -0.05578, 0.1362, 0.9891, -0.05578, 0.1362, -0.4687, -0.2024, 0.8599, -0.4687, -0.2024, 0.8599, -0.4687, -0.2024, 0.8599, -0.9467, -0.2917, -0.1363, -0.9467, -0.2917, -0.1363, -0.9467, -0.2917, -0.1363, -0.1894, -0.3503, -0.9173, -0.1894, -0.3503, -0.9173, -0.1894, -0.3503, -0.9173, 0.9731, -0.09389, -0.2102, 0.9731, -0.09389, -0.2102, 0.9731, -0.09389, -0.2102, 0.7661, 0.2514, 0.5915, 0.7661, 0.2514, 0.5915, 0.7661, 0.2514, 0.5915, -0.5763, 0.7846, 0.2286, -0.5763, 0.7846, 0.2286, -0.5763, 0.7846, 0.2286, -0.758, 0.5262, -0.3855, -0.758, 0.5262, -0.3855, -0.758, 0.5262, -0.3855, 0.3505, 0.677, -0.6472, 0.3505, 0.677, -0.6472, 0.3505, 0.677, -0.6472, 0.8388, 0.541, -0.06198, 0.8388, 0.541, -0.06198, 0.8388, 0.541, -0.06198, 0.1245, 0.8952, 0.428, 0.1245, 0.8952, 0.428, 0.1245, 0.8952, 0.428, -0.3262, -0.9448, 0.03032, -0.3262, -0.9448, 0.03032, -0.3262, -0.9448, 0.03032, -0.1706, -0.979, 0.1118, -0.1706, -0.979, 0.1118, -0.1706, -0.979, 0.1118, -0.3955, -0.6184, 0.6791, -0.3955, -0.6184, 0.6791, -0.3955, -0.6184, 0.6791, 0.3751, -0.5098, 0.7742, 0.3751, -0.5098, 0.7742, 0.3751, -0.5098, 0.7742, 0.06155, -0.6842, 0.7267, 0.06155, -0.6842, 0.7267, 0.06155, -0.6842, 0.7267, 0.0212, -0.9572, 0.2887, 0.0212, -0.9572, 0.2887, 0.0212, -0.9572, 0.2887, -0.07355, -0.9908, -0.1137, -0.07355, -0.9908, -0.1137, -0.07355, -0.9908, -0.1137, -0.1015, -0.9936, -0.04953, -0.1015, -0.9936, -0.04953, -0.1015, -0.9936, -0.04953, -0.2916, -0.9562, -0.02406, -0.2916, -0.9562, -0.02406, -0.2916, -0.9562, -0.02406, 0.647, -0.7553, -0.1045, 0.647, -0.7553, -0.1045, 0.647, -0.7553, -0.1045, 0.1287, -0.9897, -0.06277, 0.1287, -0.9897, -0.06277, 0.1287, -0.9897, -0.06277, 0.08236, -0.9879, -0.1315, 0.08236, -0.9879, -0.1315, 0.08236, -0.9879, -0.1315, 0.6708, -0.6434, 0.3689, 0.6708, -0.6434, 0.3689, 0.6708, -0.6434, 0.3689, 0.5682, -0.8151, 0.1134, 0.5682, -0.8151, 0.1134, 0.5682, -0.8151, 0.1134, 0.7069, -0.7072, -0.007368, 0.7069, -0.7072, -0.007368, 0.7069, -0.7072, -0.007368, 0.02682, 0.3851, 0.9225, 0.02682, 0.3851, 0.9225, 0.02682, 0.3851, 0.9225, 0.1085, -0.0899, 0.99, 0.1085, -0.0899, 0.99, 0.1085, -0.0899, 0.99, 0.4048, -0.2229, 0.8868, 0.4048, -0.2229, 0.8868, 0.4048, -0.2229, 0.8868, -0.9878, -0.04548, 0.149, -0.9878, -0.04548, 0.149, -0.9878, -0.04548, 0.149, -0.953, -0.2052, 0.223, -0.953, -0.2052, 0.223, -0.953, -0.2052, 0.223, -0.5989, -0.3975, 0.6952, -0.5989, -0.3975, 0.6952, -0.5989, -0.3975, 0.6952, -0.8123, -0.2259, -0.5377, -0.8123, -0.2259, -0.5377, -0.8123, -0.2259, -0.5377, -0.7959, -0.32, -0.514, -0.7959, -0.32, -0.514, -0.7959, -0.32, -0.514, -0.8866, -0.4, -0.2325, -0.8866, -0.4, -0.2325, -0.8866, -0.4, -0.2325, 0.6242, 0.07812, -0.7773, 0.6242, 0.07812, -0.7773, 0.6242, 0.07812, -0.7773, 0.7174, -0.2887, -0.634, 0.7174, -0.2887, -0.634, 0.7174, -0.2887, -0.634, 0.349, -0.6591, -0.6662, 0.349, -0.6591, -0.6662, 0.349, -0.6591, -0.6662, 0.9778, 0.1898, 0.08908, 0.9778, 0.1898, 0.08908, 0.9778, 0.1898, 0.08908, 0.992, -0.04932, 0.1159, 0.992, -0.04932, 0.1159, 0.992, -0.04932, 0.1159, 0.9812, -0.1908, -0.02916, 0.9812, -0.1908, -0.02916, 0.9812, -0.1908, -0.02916, -0.8075, 0.3924, 0.4404, -0.8075, 0.3924, 0.4404, -0.8075, 0.3924, 0.4404, -0.4806, 0.2108, 0.8512, -0.4806, 0.2108, 0.8512, -0.4806, 0.2108, 0.8512, -0.1306, 0.4451, 0.8859, -0.1306, 0.4451, 0.8859, -0.1306, 0.4451, 0.8859, -0.9431, -0.0428, -0.3297, -0.9431, -0.0428, -0.3297, -0.9431, -0.0428, -0.3297, -0.9753, -0.1807, -0.127, -0.9753, -0.1807, -0.127, -0.9753, -0.1807, -0.127, -0.9974, -0.02214, 0.06804, -0.9974, -0.02214, 0.06804, -0.9974, -0.02214, 0.06804, 0.334, 0.2049, -0.92, 0.334, 0.2049, -0.92, 0.334, 0.2049, -0.92, -0.1395, -0.05167, -0.9889, -0.1395, -0.05167, -0.9889, -0.1395, -0.05167, -0.9889, -0.4654, 0.08947, -0.8806, -0.4654, 0.08947, -0.8806, -0.4654, 0.08947, -0.8806, 0.9321, 0.348, -0.1009, 0.9321, 0.348, -0.1009, 0.9321, 0.348, -0.1009, 0.9458, 0.2045, -0.2525, 0.9458, 0.2045, -0.2525, 0.9458, 0.2045, -0.2525, 0.7326, 0.3712, -0.5705, 0.7326, 0.3712, -0.5705, 0.7326, 0.3712, -0.5705, 0.2624, 0.5575, 0.7876, 0.2624, 0.5575, 0.7876, 0.2624, 0.5575, 0.7876, 0.7599, 0.293, 0.5802, 0.7599, 0.293, 0.5802, 0.7599, 0.293, 0.5802, 0.8271, 0.4588, 0.3248, 0.8271, 0.4588, 0.3248, 0.8271, 0.4588, 0.3248, -0.2077, 0.9702, 0.125, -0.2077, 0.9702, 0.125, -0.2077, 0.9702, 0.125, -0.2902, 0.9314, 0.2197, -0.2902, 0.9314, 0.2197, -0.2902, 0.9314, 0.2197, -0.07872, 0.8816, 0.4654, -0.07872, 0.8816, 0.4654, -0.07872, 0.8816, 0.4654, -0.3283, 0.9417, -0.07347, -0.3283, 0.9417, -0.07347, -0.3283, 0.9417, -0.07347, -0.6956, 0.7075, -0.125, -0.6956, 0.7075, -0.125, -0.6956, 0.7075, -0.125, -0.7514, 0.6576, -0.05472, -0.7514, 0.6576, -0.05472, -0.7514, 0.6576, -0.05472, 0.0574, 0.9507, -0.3046, 0.0574, 0.9507, -0.3046, 0.0574, 0.9507, -0.3046, 0.03407, 0.8298, -0.557, 0.03407, 0.8298, -0.557, 0.03407, 0.8298, -0.557, -0.4657, 0.5901, -0.6595, -0.4657, 0.5901, -0.6595, -0.4657, 0.5901, -0.6595, 0.1586, 0.9538, -0.2553, 0.1586, 0.9538, -0.2553, 0.1586, 0.9538, -0.2553, 0.3862, 0.854, -0.3486, 0.3862, 0.854, -0.3486, 0.3862, 0.854, -0.3486, 0.4419, 0.6781, -0.5873, 0.4419, 0.6781, -0.5873, 0.4419, 0.6781, -0.5873, 0.05574, 0.9935, 0.09932, 0.05574, 0.9935, 0.09932, 0.05574, 0.9935, 0.09932, 0.2166, 0.9413, 0.259, 0.2166, 0.9413, 0.259, 0.2166, 0.9413, 0.259, 0.7333, 0.6453, 0.2143, 0.7333, 0.6453, 0.2143, 0.7333, 0.6453, 0.2143, -0.1975, -0.3661, -0.9094, -0.1975, -0.3661, -0.9094, -0.1975, -0.3661, -0.9094, -0.1975, -0.3661, -0.9094, -0.97, -0.2287, -0.08234, -0.97, -0.2287, -0.08234, -0.97, -0.2287, -0.08234, -0.97, -0.2287, -0.08234, -0.3978, 0.04157, 0.9165, -0.3978, 0.04157, 0.9165, -0.3978, 0.04157, 0.9165, -0.3978, 0.04157, 0.9165, 0.7481, 0.06431, 0.6605, 0.7481, 0.06431, 0.6605, 0.7481, 0.06431, 0.6605, 0.7481, 0.06431, 0.6605, 0.8506, -0.1942, -0.4887, 0.8527, -0.1907, -0.4863, 0.8502, -0.1946, -0.4891, 0.8502, -0.1946, -0.4891, -0.7817, 0.4341, -0.4477, -0.7817, 0.4341, -0.4477, -0.7817, 0.4341, -0.4477, -0.1217, -0.2025, -0.9717, -0.1217, -0.2025, -0.9717, -0.1217, -0.2025, -0.9717, 0.3423, 0.5332, 0.7736, 0.3423, 0.5332, 0.7736, 0.3423, 0.5332, 0.7736, 0.3601, 0.3503, 0.8646, 0.3601, 0.3503, 0.8646, 0.3601, 0.3503, 0.8646, 0.3601, 0.3503, 0.8646, -0.7554, 0.09382, 0.6486, -0.7554, 0.09382, 0.6486, -0.7554, 0.09382, 0.6486, -0.7554, 0.09382, 0.6486, -0.778, 0.2929, 0.5558, -0.778, 0.2929, 0.5558, -0.778, 0.2929, 0.5558, -0.8196, -0.3999, -0.4102, -0.8196, -0.3999, -0.4102, -0.8196, -0.3999, -0.4102, -0.8196, -0.3999, -0.4102, 0.2981, -0.4902, -0.819, 0.2981, -0.4902, -0.819, 0.2981, -0.4902, -0.819, 0.2981, -0.4902, -0.819, -0.8429, -0.1952, -0.5014, -0.8429, -0.1952, -0.5014, -0.8429, -0.1952, -0.5014, 0.998, 0.007296, -0.0635, 0.998, 0.007296, -0.0635, 0.998, 0.007296, -0.0635, 0.998, 0.007296, -0.0635, -0.246, 0.2888, 0.9253, -0.246, 0.2888, 0.9253, -0.246, 0.2888, 0.9253, -0.246, 0.2888, 0.9253, 0.2372, -0.2565, -0.937, 0.2372, -0.2565, -0.937, 0.2372, -0.2565, -0.937, -0.9759, -0.1688, 0.1379, -0.9759, -0.1688, 0.1379, -0.9759, -0.1688, 0.1379, -0.9759, -0.1688, 0.1379, -0.3131, -0.5267, -0.7903, -0.3131, -0.5267, -0.7903, -0.3131, -0.5267, -0.7903, -0.3131, -0.5267, -0.7903, 0.9697, 0.1937, -0.149, 0.9697, 0.1937, -0.149, 0.9697, 0.1937, -0.149, 0.7779, -0.2907, -0.5571, 0.7779, -0.2907, -0.5571, 0.7779, -0.2907, -0.5571, 0.7779, -0.2907, -0.5571, 0.8308, 0.2558, 0.4943, 0.8308, 0.2558, 0.4943, 0.8308, 0.2558, 0.4943, 0.8308, 0.2558, 0.4943, -0.5246, 0.5813, 0.622, -0.5246, 0.5813, 0.622, -0.5246, 0.5813, 0.622, -0.2705, 0.5362, 0.7996, -0.2705, 0.5362, 0.7996, -0.2705, 0.5362, 0.7996, -0.009723, 0.6918, 0.7221, -0.009723, 0.6918, 0.7221, -0.009723, 0.6918, 0.7221, -0.9503, 0.1137, -0.2898, -0.9503, 0.1137, -0.2898, -0.9503, 0.1137, -0.2898, -0.9957, 0.09047, 0.01942, -0.9957, 0.09047, 0.01942, -0.9957, 0.09047, 0.01942, -0.9205, 0.338, 0.1962, -0.9205, 0.338, 0.1962, -0.9205, 0.338, 0.1962, -0.1148, -0.09799, -0.9885, -0.1148, -0.09799, -0.9885, -0.1148, -0.09799, -0.9885, -0.3745, -0.2457, -0.8941, -0.3745, -0.2457, -0.8941, -0.3745, -0.2457, -0.8941, -0.6113, -0.06981, -0.7883, -0.6113, -0.06981, -0.7883, -0.6113, -0.06981, -0.7883, 0.8272, 0.2388, -0.5087, 0.8272, 0.2388, -0.5087, 0.8272, 0.2388, -0.5087, 0.7346, -0.007814, -0.6784, 0.7346, -0.007814, -0.6784, 0.7346, -0.007814, -0.6784, 0.4905, 0.03185, -0.8709, 0.4905, 0.03185, -0.8709, 0.4905, 0.03185, -0.8709, 0.5739, 0.6586, 0.4867, 0.5739, 0.6586, 0.4867, 0.5739, 0.6586, 0.4867, 0.7989, 0.4754, 0.3683, 0.7989, 0.4754, 0.3683, 0.7989, 0.4754, 0.3683, 0.8623, 0.5025, 0.06261, 0.8623, 0.5025, 0.06261, 0.8623, 0.5025, 0.06261, -0.3463, -0.03307, 0.9375, -0.3463, -0.03307, 0.9375, -0.3463, -0.03307, 0.9375, -0.3463, -0.03307, 0.9375, 0.8909, -0.2506, -0.3788, 0.8909, -0.2506, -0.3788, 0.8909, -0.2506, -0.3788, 0.8909, -0.2506, -0.3788, 0.7166, -0.003085, 0.6975, 0.7166, -0.003085, 0.6975, 0.7166, -0.003085, 0.6975, 0.7166, -0.003085, 0.6975, -0.03091, 0.01414, 0.9994, -0.03091, 0.01414, 0.9994, -0.03091, 0.01414, 0.9994, -0.03091, 0.01414, 0.9994, -0.3612, 0.1617, -0.9184, -0.3612, 0.1617, -0.9184, -0.3612, 0.1617, -0.9184, -0.6104, 0.04626, -0.7907, -0.6104, 0.04626, -0.7907, -0.6104, 0.04626, -0.7907, -0.8945, -0.2444, 0.3744, -0.8945, -0.2444, 0.3744, -0.8945, -0.2444, 0.3744, -0.8945, -0.2444, 0.3744, 0.9054, -0.0649, 0.4195, 0.9054, -0.0649, 0.4195, 0.9054, -0.0649, 0.4195, 0.9054, -0.0649, 0.4195, 0.523, -0.04145, -0.8513, 0.523, -0.04145, -0.8513, 0.523, -0.04145, -0.8513, -0.7552, -0.3958, -0.5225, -0.7552, -0.3958, -0.5225, -0.7552, -0.3958, -0.5225, -0.7552, -0.3958, -0.5225, -0.3618, -0.4039, -0.8402, -0.3618, -0.4039, -0.8402, -0.3618, -0.4039, -0.8402, -0.3618, -0.4039, -0.8402, 0.4392, -0.3499, -0.8274, 0.4392, -0.3499, -0.8274, 0.4392, -0.3499, -0.8274, 0.4392, -0.3499, -0.8274, 0.002303, -0.8692, 0.4944, 0.002303, -0.8692, 0.4944, 0.002303, -0.8692, 0.4944, 0.179, -0.3896, 0.9034, 0.179, -0.3896, 0.9034, 0.179, -0.3896, 0.9034, -1.187e-05, -0.9385, 0.3454, -1.187e-05, -0.9385, 0.3454, -1.187e-05, -0.9385, 0.3454, 0.3033, -0.9296, 0.2096, 0.3033, -0.9296, 0.2096, 0.3033, -0.9296, 0.2096, 0.4364, -0.8268, 0.3549, 0.4364, -0.8268, 0.3549, 0.4364, -0.8268, 0.3549, 0.1342, 0.07652, 0.988, 0.1342, 0.07652, 0.988, 0.1342, 0.07652, 0.988, -0.7864, -0.3103, 0.5341, -0.7864, -0.3103, 0.5341, -0.7864, -0.3103, 0.5341, -0.5001, -0.7665, -0.4031, -0.5001, -0.7665, -0.4031, -0.5001, -0.7665, -0.4031, 0.5888, -0.5838, -0.559, 0.5888, -0.5838, -0.559, 0.5888, -0.5838, -0.559, 0.9509, -0.1386, 0.2769, 0.9509, -0.1386, 0.2769, 0.9509, -0.1386, 0.2769, -0.246, 0.2697, 0.931, -0.246, 0.2697, 0.931, -0.246, 0.2697, 0.931, -0.9527, -0.2494, 0.1737, -0.9527, -0.2494, 0.1737, -0.9527, -0.2494, 0.1737, -0.2578, -0.5813, -0.7718, -0.2578, -0.5813, -0.7718, -0.2578, -0.5813, -0.7718, 0.7781, -0.3253, -0.5374, 0.7781, -0.3253, -0.5374, 0.7781, -0.3253, -0.5374, 0.8231, 0.235, 0.517, 0.8231, 0.235, 0.517, 0.8231, 0.235, 0.517, -0.4371, -0.737, 0.5155, -0.4371, -0.737, 0.5155, -0.4371, -0.737, 0.5155, -0.2198, -0.7449, 0.6299, -0.2198, -0.7449, 0.6299, -0.2198, -0.7449, 0.6299, -0.1906, -0.5044, 0.8422, -0.1906, -0.5044, 0.8422, -0.1906, -0.5044, 0.8422, 0.5677, -0.4088, 0.7146, 0.5677, -0.4088, 0.7146, 0.5677, -0.4088, 0.7146, 0.3779, -0.5352, 0.7555, 0.3779, -0.5352, 0.7555, 0.3779, -0.5352, 0.7555, 0.3144, -0.7717, 0.5528, 0.3144, -0.7717, 0.5528, 0.3144, -0.7717, 0.5528, -0.1965, -0.9768, -0.08491, -0.1965, -0.9768, -0.08491, -0.1965, -0.9768, -0.08491, -0.2206, -0.9544, 0.2012, -0.2206, -0.9544, 0.2012, -0.2206, -0.9544, 0.2012, -0.4322, -0.8571, 0.2805, -0.4322, -0.8571, 0.2805, -0.4322, -0.8571, 0.2805, 0.5982, -0.7696, -0.2233, 0.5982, -0.7696, -0.2233, 0.5982, -0.7696, -0.2233, 0.3563, -0.927, -0.1174, 0.3563, -0.927, -0.1174, 0.3563, -0.927, -0.1174, 0.2068, -0.9468, -0.2467, 0.2068, -0.9468, -0.2467, 0.2068, -0.9468, -0.2467, 0.761, -0.521, 0.3867, 0.761, -0.521, 0.3867, 0.761, -0.521, 0.3867, 0.6929, -0.6699, 0.2667, 0.6929, -0.6699, 0.2667, 0.6929, -0.6699, 0.2667, 0.3627, 0.2808, 0.8886, 0.3627, 0.2808, 0.8886, 0.3627, 0.2808, 0.8886, 0.6136, 0.05279, 0.7878, 0.6136, 0.05279, 0.7878, 0.6136, 0.05279, 0.7878, -0.7238, -0.02906, 0.6894, -0.7238, -0.02906, 0.6894, -0.7238, -0.02906, 0.6894, -0.4652, -0.0841, 0.8812, -0.4652, -0.0841, 0.8812, -0.4652, -0.0841, 0.8812, -0.7637, -0.5656, -0.3112, -0.7637, -0.5656, -0.3112, -0.7637, -0.5656, -0.3112, -0.8022, -0.5968, -0.01483, -0.8022, -0.5968, -0.01483, -0.8022, -0.5968, -0.01483, 0.3545, -0.5564, -0.7515, 0.3545, -0.5564, -0.7515, 0.3545, -0.5564, -0.7515, 0.1517, -0.7263, -0.6704, 0.1517, -0.7263, -0.6704, 0.1517, -0.7263, -0.6704, 0.9949, -0.09909, -0.01714, 0.9949, -0.09909, -0.01714, 0.9949, -0.09909, -0.01714, 0.9055, -0.3863, -0.1757, 0.9055, -0.3863, -0.1757, 0.9055, -0.3863, -0.1757, 0.4101, 0.783, -0.4677, 0.4101, 0.783, -0.4677, 0.4101, 0.783, -0.4677, 0.4101, 0.783, -0.4677, 0.1329, 0.4389, 0.8886, 0.1329, 0.4389, 0.8886, 0.1329, 0.4389, 0.8886, 0.1329, 0.4389, 0.8886, -0.4143, -0.7963, 0.4407, -0.4143, -0.7963, 0.4407, -0.4143, -0.7963, 0.4407, -0.4143, -0.7963, 0.4407, -0.1329, -0.4389, -0.8886, -0.1329, -0.4389, -0.8886, -0.1329, -0.4389, -0.8886, -0.1329, -0.4389, -0.8886, -0.5805, 0.59, 0.5612, -0.5805, 0.59, 0.5612, -0.5805, 0.59, 0.5612, -0.5805, 0.59, 0.5612, 0.4143, 0.7963, -0.4407, 0.4143, 0.7963, -0.4407, 0.4143, 0.7963, -0.4407, 0.4143, 0.7963, -0.4407, 0.4094, 0.7913, -0.4541, 0.4094, 0.7913, -0.4541, 0.4094, 0.7913, -0.4541, 0.4094, 0.7913, -0.4541, -0.4101, -0.783, 0.4677, -0.4101, -0.783, 0.4677, -0.4101, -0.783, 0.4677, -0.4101, -0.783, 0.4677, -0.4094, -0.7913, 0.4541, -0.4094, -0.7913, 0.4541, -0.4094, -0.7913, 0.4541, -0.4094, -0.7913, 0.4541, -0.814, 0.05719, -0.578, -0.814, 0.05719, -0.578, -0.814, 0.05719, -0.578, -0.814, 0.05719, -0.578, -0.907, 0.421, -0.01093, -0.907, 0.421, -0.01093, -0.907, 0.421, -0.01093, -0.907, 0.421, -0.01093, 0.5661, -0.5624, 0.6027, 0.5661, -0.5624, 0.6027, 0.5661, -0.5624, 0.6027, 0.5661, -0.5624, 0.6027, -0.431, 0.3737, 0.8213, -0.431, 0.3737, 0.8213, -0.431, 0.3737, 0.8213, -0.431, 0.3737, 0.8213, -0.605, 0.5966, -0.5273, -0.605, 0.5966, -0.5273, -0.605, 0.5966, -0.5273, -0.605, 0.5966, -0.5273, 0.431, -0.3737, -0.8213, 0.431, -0.3737, -0.8213, 0.431, -0.3737, -0.8213, 0.431, -0.3737, -0.8213, 0.3302, 0.7489, 0.5746, 0.3302, 0.7489, 0.5746, 0.3302, 0.7489, 0.5746, 0.3302, 0.7489, 0.5746, 0.605, -0.5966, 0.5273, 0.605, -0.5966, 0.5273, 0.605, -0.5966, 0.5273, 0.605, -0.5966, 0.5273, 0.5792, -0.5866, 0.5661, 0.5792, -0.5866, 0.5661, 0.5792, -0.5866, 0.5661, 0.5792, -0.5866, 0.5661, -0.5661, 0.5624, -0.6027, -0.5661, 0.5624, -0.6027, -0.5661, 0.5624, -0.6027, -0.5661, 0.5624, -0.6027, -0.5792, 0.5866, -0.5661, -0.5792, 0.5866, -0.5661, -0.5792, 0.5866, -0.5661, -0.5792, 0.5866, -0.5661, 0.8443, 0.2388, -0.4798, 0.8443, 0.2388, -0.4798, 0.8443, 0.2388, -0.4798, 0.8443, 0.2388, -0.4798, 0.7639, 0.6424, 0.06163, 0.7639, 0.6424, 0.06163, 0.7639, 0.6424, 0.06163, 0.7639, 0.6424, 0.06163, -0.5106, 0.8046, 0.3032, -0.5106, 0.8046, 0.3032, -0.5106, 0.8046, 0.3032, 0.7241, 0.4476, -0.5247, 0.7241, 0.4476, -0.5247, 0.7241, 0.4476, -0.5247, 0.3651, 0.8946, 0.2578, 0.3651, 0.8946, 0.2578, 0.3651, 0.8946, 0.2578, -0.1918, 0.9771, -0.09175, -0.1918, 0.9771, -0.09175, -0.1918, 0.9771, -0.09175, -0.2447, 0.9454, 0.2155, -0.2447, 0.9454, 0.2155, -0.2447, 0.9454, 0.2155, 0.00435, 0.9151, 0.4033, 0.00435, 0.9151, 0.4033, 0.00435, 0.9151, 0.4033, -0.4753, 0.7843, -0.3988, -0.4753, 0.7843, -0.3988, -0.4753, 0.7843, -0.3988, -0.6652, 0.6631, -0.3431, -0.6652, 0.6631, -0.3431, -0.6652, 0.6631, -0.3431, -0.7552, 0.6543, 0.04003, -0.7552, 0.6543, 0.04003, -0.7552, 0.6543, 0.04003, -0.2096, 0.7515, -0.6255, -0.2096, 0.7515, -0.6255, -0.2096, 0.7515, -0.6255, 0.1508, 0.8183, -0.5546, 0.1508, 0.8183, -0.5546, 0.1508, 0.8183, -0.5546, 0.6359, 0.4647, -0.6162, 0.6359, 0.4647, -0.6162, 0.6359, 0.4647, -0.6162, 0.1689, 0.9567, -0.2372, 0.1689, 0.9567, -0.2372, 0.1689, 0.9567, -0.2372, 0.4162, 0.9078, -0.05107, 0.4162, 0.9078, -0.05107, 0.4162, 0.9078, -0.05107, 0.7628, 0.6057, -0.2263, 0.7628, 0.6057, -0.2263, 0.7628, 0.6057, -0.2263, 0.8564, -0.05754, -0.5132, 0.8564, -0.05754, -0.5132, 0.8564, -0.05754, -0.5132, 0.8564, -0.05754, -0.5132, 0.7456, -0.02213, 0.666, 0.7456, -0.02213, 0.666, 0.7456, -0.02213, 0.666, 0.7456, -0.02213, 0.666, -0.395, -0.1641, 0.9039, -0.395, -0.1641, 0.9039, -0.395, -0.1641, 0.9039, -0.395, -0.1641, 0.9039, -0.9528, -0.278, -0.1217, -0.9528, -0.278, -0.1217, -0.9528, -0.278, -0.1217, -0.9528, -0.278, -0.1217, -0.1965, -0.2037, -0.9591, -0.1965, -0.2037, -0.9591, -0.1965, -0.2037, -0.9591, -0.1965, -0.2037, -0.9591, 0.6456, 0.4925, -0.5836, 0.6456, 0.4925, -0.5836, 0.6456, 0.4925, -0.5836, 0.6456, 0.4925, -0.5836, 0.5044, 0.8362, 0.2153, 0.5044, 0.8362, 0.2153, 0.5044, 0.8362, 0.2153, 0.5044, 0.8362, 0.2153, -0.2813, 0.8892, 0.3608, -0.2813, 0.8892, 0.3608, -0.2813, 0.8892, 0.3608, -0.2813, 0.8892, 0.3608, -0.7375, 0.6151, -0.2789, -0.7375, 0.6151, -0.2789, -0.7375, 0.6151, -0.2789, -0.7375, 0.6151, -0.2789, -0.186, 0.3282, -0.9261, -0.186, 0.3282, -0.9261, -0.186, 0.3282, -0.9261, -0.186, 0.3282, -0.9261, -0.2687, -0.838, 0.4749, -0.2687, -0.838, 0.4749, -0.2687, -0.838, 0.4749, 0.4389, -0.7477, 0.4984, 0.4389, -0.7477, 0.4984, 0.4389, -0.7477, 0.4984, -0.4656, -0.8596, -0.2107, -0.4656, -0.8596, -0.2107, -0.4656, -0.8596, -0.2107, 0.1203, -0.7825, -0.6109, 0.1203, -0.7825, -0.6109, 0.1203, -0.7825, -0.6109, 0.6792, -0.7133, -0.1727, 0.6792, -0.7133, -0.1727, 0.6792, -0.7133, -0.1727, 0.5708, -0.1205, 0.8122, 0.5708, -0.1205, 0.8122, 0.5708, -0.1205, 0.8122, -0.574, -0.2667, 0.7742, -0.574, -0.2667, 0.7742, -0.574, -0.2667, 0.7742, -0.8926, -0.3015, -0.3351, -0.8926, -0.3015, -0.3351, -0.8926, -0.3015, -0.3351, 0.05524, -0.1768, -0.9827, 0.05524, -0.1768, -0.9827, 0.05524, -0.1768, -0.9827, 0.9597, -0.0649, -0.2736, 0.9597, -0.0649, -0.2736, 0.9597, -0.0649, -0.2736, -0.05526, 0.1768, 0.9827, -0.05526, 0.1768, 0.9827, -0.05526, 0.1768, 0.9827, -0.9597, 0.06491, 0.2736, -0.9597, 0.06491, 0.2736, -0.9597, 0.06491, 0.2736, -0.5708, 0.1205, -0.8122, -0.5708, 0.1205, -0.8122, -0.5708, 0.1205, -0.8122, 0.574, 0.2667, -0.7742, 0.574, 0.2667, -0.7742, 0.574, 0.2667, -0.7742, 0.8926, 0.3015, 0.3351, 0.8926, 0.3015, 0.3351, 0.8926, 0.3015, 0.3351, -0.1203, 0.7825, 0.6109, -0.1203, 0.7825, 0.6109, -0.1203, 0.7825, 0.6109, -0.6792, 0.7133, 0.1727, -0.6792, 0.7133, 0.1727, -0.6792, 0.7133, 0.1727, -0.4389, 0.7477, -0.4984, -0.4389, 0.7477, -0.4984, -0.4389, 0.7477, -0.4984, 0.2686, 0.838, -0.4749, 0.2686, 0.838, -0.4749, 0.2686, 0.838, -0.4749, 0.4656, 0.8596, 0.2107, 0.4656, 0.8596, 0.2107, 0.4656, 0.8596, 0.2107, 0.9247, -0.1342, -0.3562, 0.9247, -0.1342, -0.3562, 0.9247, -0.1342, -0.3562, 0.9247, -0.1342, -0.3562, 0.6694, 0.434, 0.6029, 0.6694, 0.434, 0.6029, 0.6694, 0.434, 0.6029, 0.6694, 0.434, 0.6029, -0.3444, 0.5555, 0.7568, -0.3444, 0.5555, 0.7568, -0.3444, 0.5555, 0.7568, -0.3444, 0.5555, 0.7568, -0.9973, -0.02132, -0.07072, -0.9973, -0.02132, -0.07072, -0.9973, -0.02132, -0.07072, -0.9973, -0.02132, -0.07072, -0.2166, 0.0, -0.9763, -0.2166, 0.0, -0.9763, -0.2166, 0.0, -0.9763, -0.2166, 0.0, -0.9763, -0.2136, 0.1302, -0.9682, -0.2136, 0.1302, -0.9682, -0.2136, 0.1302, -0.9682, -0.2136, 0.1302, -0.9682, -0.9868, -0.1137, -0.1149, -0.9868, -0.1137, -0.1149, -0.9868, -0.1137, -0.1149, -0.9868, -0.1137, -0.1149, -0.3805, -0.3789, 0.8436, -0.3805, -0.3789, 0.8436, -0.3805, -0.3789, 0.8436, -0.3805, -0.3789, 0.8436, 0.7332, -0.3083, 0.6061, 0.7332, -0.3083, 0.6061, 0.7332, -0.3083, 0.6061, 0.7332, -0.3083, 0.6061, 0.8591, 0.005205, -0.5117, 0.8591, 0.005205, -0.5117, 0.8591, 0.005205, -0.5117, 0.8591, 0.005205, -0.5117, 0.9247, -0.1342, -0.3562, 0.9247, -0.1342, -0.3562, 0.9247, -0.1342, -0.3562, 0.9247, -0.1342, -0.3562, 0.6694, 0.434, 0.6029, 0.6694, 0.434, 0.6029, 0.6694, 0.434, 0.6029, 0.6694, 0.434, 0.6029, -0.3444, 0.5555, 0.7568, -0.3444, 0.5555, 0.7568, -0.3444, 0.5555, 0.7568, -0.3444, 0.5555, 0.7568, -0.9973, -0.02132, -0.07072, -0.9973, -0.02132, -0.07072, -0.9973, -0.02132, -0.07072, -0.9973, -0.02132, -0.07072, -0.2166, 0.0, -0.9763, -0.2166, 0.0, -0.9763, -0.2166, 0.0, -0.9763, -0.2166, 0.0, -0.9763, -0.2122, -0.3015, -0.9295, -0.2122, -0.3015, -0.9295, -0.2122, -0.3015, -0.9295, -0.2122, -0.3015, -0.9295, -0.9809, -0.1866, -0.05567, -0.9809, -0.1866, -0.05567, -0.9809, -0.1866, -0.05567, -0.9809, -0.1866, -0.05567, -0.3796, 0.01918, 0.9249, -0.3796, 0.01918, 0.9249, -0.3796, 0.01918, 0.9249, -0.3796, 0.01918, 0.9249, 0.7382, 0.01555, 0.6744, 0.7382, 0.01555, 0.6744, 0.7382, 0.01555, 0.6744, 0.7382, 0.01555, 0.6744, 0.8527, -0.1907, -0.4863, 0.8506, -0.1942, -0.4887, 0.8553, -0.1867, -0.4834, 0.8553, -0.1867, -0.4834, -0.02407, 0.9485, -0.3159, -0.02407, 0.9485, -0.3159, -0.02407, 0.9485, -0.3159, -0.02408, 0.9485, -0.3159, -0.02407, 0.9485, -0.3159, -0.02407, 0.9485, -0.3159, -0.02407, 0.9485, -0.3159, -0.02407, 0.9485, -0.3159, -0.02407, 0.9485, -0.3159, -0.1655, 0.8299, -0.5328, -0.1655, 0.8299, -0.5328, -0.1655, 0.8299, -0.5328, -0.1655, 0.8299, -0.5328, -0.744, 0.6673, 0.03395, -0.744, 0.6673, 0.03395, -0.744, 0.6673, 0.03395, -0.744, 0.6673, 0.03395, -0.3417, 0.4465, 0.827, -0.3417, 0.4465, 0.827, -0.3417, 0.4465, 0.827, -0.3417, 0.4465, 0.827, 0.5833, 0.5208, 0.6233, 0.5833, 0.5208, 0.6233, 0.5833, 0.5208, 0.6233, 0.5833, 0.5208, 0.6233, 0.5932, 0.7662, -0.2471, 0.5932, 0.7662, -0.2471, 0.5932, 0.7662, -0.2471, 0.5932, 0.7662, -0.2471, -0.02949, 0.9874, 0.1552, -0.02949, 0.9874, 0.1552, -0.02949, 0.9874, 0.1552, -0.02948, 0.9874, 0.1552, -0.02949, 0.9874, 0.1552, -0.02949, 0.9874, 0.1552, -0.02949, 0.9874, 0.1552, -0.02949, 0.9874, 0.1552, -0.02949, 0.9874, 0.1552, 0.02756, -0.9996, -0.0002005, 0.02753, -0.9996, -0.0003508, 0.02753, -0.9996, -0.0003701, 0.02755, -0.9996, -0.0001948, 0.02753, -0.9996, -0.0003508, 0.02756, -0.9996, -0.0002005, 0.02753, -0.9996, -0.0003508, 0.02745, -0.9996, -0.0007051, 0.02753, -0.9996, -0.0003701, 0.02756, -0.9996, -0.000201, 0.02753, -0.9996, -0.0003508, 0.02753, -0.9996, -0.0003703, 0.02755, -0.9996, -0.0001948, 0.02753, -0.9996, -0.0003508, 0.02756, -0.9996, -0.000201, 0.02753, -0.9996, -0.0003508, 0.02745, -0.9996, -0.0007035, 0.02753, -0.9996, -0.0003703, 0.2198, -0.3666, -0.904, 0.2198, -0.3666, -0.904, 0.2198, -0.3666, -0.904, 0.2198, -0.3666, -0.904, 0.9671, -0.2479, -0.05708, 0.9671, -0.2479, -0.05708, 0.9671, -0.2479, -0.05708, 0.9671, -0.2479, -0.05708, 0.3747, 0.02977, 0.9267, 0.3747, 0.02977, 0.9267, 0.3747, 0.02977, 0.9267, 0.3747, 0.02977, 0.9267, -0.7636, 0.0774, 0.641, -0.7636, 0.0774, 0.641, -0.7636, 0.0774, 0.641, -0.7636, 0.0774, 0.641, -0.8404, -0.1751, -0.5129, -0.8404, -0.1751, -0.5129, -0.8404, -0.1751, -0.5129, -0.8404, -0.1751, -0.5129, -0.8434, -0.05754, -0.5341, -0.8434, -0.05754, -0.5341, -0.8434, -0.05754, -0.5341, -0.8434, -0.05754, -0.5341, -0.7618, -0.02213, 0.6474, -0.7618, -0.02213, 0.6474, -0.7618, -0.02213, 0.6474, -0.7618, -0.02213, 0.6474, 0.3726, -0.1641, 0.9134, 0.3726, -0.1641, 0.9134, 0.3726, -0.1641, 0.9134, 0.3726, -0.1641, 0.9134, 0.9555, -0.278, -0.09816, 0.9555, -0.278, -0.09816, 0.9555, -0.278, -0.09816, 0.9555, -0.278, -0.09816, 0.2201, -0.2037, -0.954, 0.2201, -0.2037, -0.954, 0.2201, -0.2037, -0.954, 0.2201, -0.2037, -0.954, -0.631, 0.4925, -0.5993, -0.631, 0.4925, -0.5993, -0.631, 0.4925, -0.5993, -0.631, 0.4925, -0.5993, -0.5096, 0.8362, 0.2028, -0.5096, 0.8362, 0.2028, -0.5096, 0.8362, 0.2028, -0.5096, 0.8362, 0.2028, 0.2724, 0.8892, 0.3677, 0.2724, 0.8892, 0.3677, 0.2724, 0.8892, 0.3677, 0.2724, 0.8892, 0.3677, 0.7441, 0.6151, -0.2607, 0.7441, 0.6151, -0.2607, 0.7441, 0.6151, -0.2607, 0.7441, 0.6151, -0.2607, 0.2088, 0.3282, -0.9212, 0.2088, 0.3282, -0.9212, 0.2088, 0.3282, -0.9212, 0.2088, 0.3282, -0.9212, -0.9156, -0.1342, -0.3789, -0.9156, -0.1342, -0.3789, -0.9156, -0.1342, -0.3789, -0.9156, -0.1342, -0.3789, -0.6841, 0.434, 0.5862, -0.6841, 0.434, 0.5862, -0.6841, 0.434, 0.5862, -0.6841, 0.434, 0.5862, 0.3256, 0.5555, 0.7651, 0.3256, 0.5555, 0.7651, 0.3256, 0.5555, 0.7651, 0.3256, 0.5555, 0.7651, 0.9987, -0.02132, -0.04609, 0.9987, -0.02132, -0.04609, 0.9987, -0.02132, -0.04609, 0.9987, -0.02132, -0.04609, 0.2406, 0.0, -0.9706, 0.2406, 0.0, -0.9706, 0.2406, 0.0, -0.9706, 0.2406, 0.0, -0.9706, 0.2374, 0.1302, -0.9626, 0.2374, 0.1302, -0.9626, 0.2374, 0.1302, -0.9626, 0.2374, 0.1302, -0.9626, 0.9894, -0.1137, -0.09048, 0.9894, -0.1137, -0.09048, 0.9894, -0.1137, -0.09048, 0.9894, -0.1137, -0.09048, 0.3596, -0.3789, 0.8527, 0.3596, -0.3789, 0.8527, 0.3596, -0.3789, 0.8527, 0.3596, -0.3789, 0.8527, -0.748, -0.3083, 0.5878, -0.748, -0.3083, 0.5878, -0.748, -0.3083, 0.5878, -0.748, -0.3083, 0.5878, -0.8463, 0.005205, -0.5327, -0.8463, 0.005205, -0.5327, -0.8463, 0.005205, -0.5327, -0.8463, 0.005205, -0.5327, -0.9156, -0.1342, -0.3789, -0.9156, -0.1342, -0.3789, -0.9156, -0.1342, -0.3789, -0.9156, -0.1342, -0.3789, -0.6841, 0.434, 0.5862, -0.6841, 0.434, 0.5862, -0.6841, 0.434, 0.5862, -0.6841, 0.434, 0.5862, 0.3256, 0.5555, 0.7651, 0.3256, 0.5555, 0.7651, 0.3256, 0.5555, 0.7651, 0.3256, 0.5555, 0.7651, 0.9987, -0.02132, -0.04608, 0.9987, -0.02132, -0.04608, 0.9987, -0.02132, -0.04608, 0.9987, -0.02132, -0.04608, 0.2406, 0.0, -0.9706, 0.2406, 0.0, -0.9706, 0.2406, 0.0, -0.9706, 0.2406, 0.0, -0.9706, 0.2351, -0.3008, -0.9242, 0.2351, -0.3008, -0.9242, 0.2351, -0.3008, -0.9242, 0.2351, -0.3008, -0.9242, 0.9846, -0.1714, -0.03512, 0.9846, -0.1714, -0.03512, 0.9846, -0.1714, -0.03512, 0.9846, -0.1714, -0.03512, 0.3575, 0.02748, 0.9335, 0.3575, 0.02748, 0.9335, 0.3575, 0.02748, 0.9335, 0.3575, 0.02748, 0.9335, -0.7538, 0.006163, 0.6571, -0.7538, 0.006163, 0.6571, -0.7538, 0.006163, 0.6571, -0.7538, 0.006163, 0.6571, -0.8422, -0.202, -0.4999, -0.8422, -0.202, -0.4999, -0.8422, -0.202, -0.4999, -0.8422, -0.202, -0.4999, 0.03186, 0.9485, -0.3152, 0.03186, 0.9485, -0.3152, 0.03186, 0.9485, -0.3152, 0.03186, 0.9485, -0.3152, 0.03186, 0.9485, -0.3152, 0.03186, 0.9485, -0.3152, 0.03186, 0.9485, -0.3152, 0.03186, 0.9485, -0.3152, 0.03186, 0.9485, -0.3152, 0.1786, 0.8299, -0.5285, 0.1786, 0.8299, -0.5285, 0.1786, 0.8299, -0.5285, 0.1786, 0.8299, -0.5285, 0.7429, 0.6673, 0.0523, 0.7429, 0.6673, 0.0523, 0.7429, 0.6673, 0.0523, 0.7429, 0.6673, 0.0523, 0.3212, 0.4465, 0.8351, 0.3212, 0.4465, 0.8351, 0.3212, 0.4465, 0.8351, 0.3212, 0.4465, 0.8351, -0.5985, 0.5208, 0.6087, -0.5985, 0.5208, 0.6087, -0.5985, 0.5208, 0.6087, -0.5985, 0.5208, 0.6087, -0.587, 0.7662, -0.2616, -0.587, 0.7662, -0.2616, -0.587, 0.7662, -0.2616, -0.587, 0.7662, -0.2616, 0.02565, 0.9874, 0.1559, 0.02565, 0.9874, 0.1559, 0.02565, 0.9874, 0.1559, 0.02565, 0.9874, 0.1558, 0.02565, 0.9874, 0.1559, 0.02565, 0.9874, 0.1559, 0.02565, 0.9874, 0.1559, 0.02565, 0.9874, 0.1559, 0.02565, 0.9874, 0.1559, -0.02754, -0.9996, -0.0008794, -0.02734, -0.9996, -0.001339, -0.02751, -0.9996, -0.00103, -0.02754, -0.9996, -0.0008731, -0.02754, -0.9996, -0.0008794, -0.02751, -0.9996, -0.00103, -0.02751, -0.9996, -0.00103, -0.02734, -0.9996, -0.001339, -0.02743, -0.9996, -0.001383, -0.02754, -0.9996, -0.0008803, -0.02751, -0.9996, -0.00105, -0.02751, -0.9996, -0.00103, -0.02754, -0.9996, -0.0008731, -0.02754, -0.9996, -0.0008803, -0.02751, -0.9996, -0.00103, -0.02751, -0.9996, -0.00103, -0.02751, -0.9996, -0.00105, -0.02743, -0.9996, -0.00138])] * 3)])

# ---- objects
ob_sheep = bpy.data.objects.new('sheep', me_sheep)
ob_lamp = bpy.data.objects.new('Lamp', light_lamp)
ob_camera = bpy.data.objects.new('Camera', cam_camera)

# ---- transforms, parenting, visibility, modifiers, constraints
ob_sheep.location = (0.0, 0.0, 0.0)
ob_sheep.rotation_euler = (1.571, -0.0, 0.0)
ob_sheep.lineart.crease_threshold = 0.0
ob_lamp.location = (4.076, 1.005, 5.904)
ob_lamp.rotation_euler = (0.6503, 0.05522, 1.866)
ob_lamp.lock_rotations_4d = False
ob_lamp.empty_display_type = 'ARROWS'
ob_lamp.color = (0.0, 0.0, 0.0, 0.0)
ob_lamp.lineart.crease_threshold = 0.0
ob_camera.location = (7.481, -6.508, 5.344)
ob_camera.rotation_euler = (1.109, 0.0, 0.8149)
ob_camera.lock_rotations_4d = False
ob_camera.empty_display_type = 'ARROWS'
ob_camera.color = (0.0, 0.0, 0.0, 0.0)
ob_camera.display_type = 'WIRE'
ob_camera.lineart.crease_threshold = 0.0

# ---- collection membership
col_collection_1.objects.link(ob_sheep)
col_collection_1.objects.link(ob_lamp)
col_collection_1.objects.link(ob_camera)

# ---- scene / render settings (as saved in the file)
scene.camera = ob_camera
scene.frame_start = 1; scene.frame_end = 250; scene.frame_set(1)
scene.render.engine = 'BLENDER_EEVEE_NEXT'
scene.render.resolution_percentage = 50
scene.render.dither_intensity = 0.0
scene.cycles.use_denoising = False
scene.cycles.samples = 128
scene.cycles.sampling_pattern = 'TABULATED_SOBOL'
scene.cycles.use_adaptive_sampling = False
scene.cycles.use_light_tree = False
scene.cycles.blur_glossy = 0.0
scene.cycles.sample_clamp_indirect = 0.0
scene.view_settings.view_transform = 'Standard'
bpy.context.view_layer.update()
